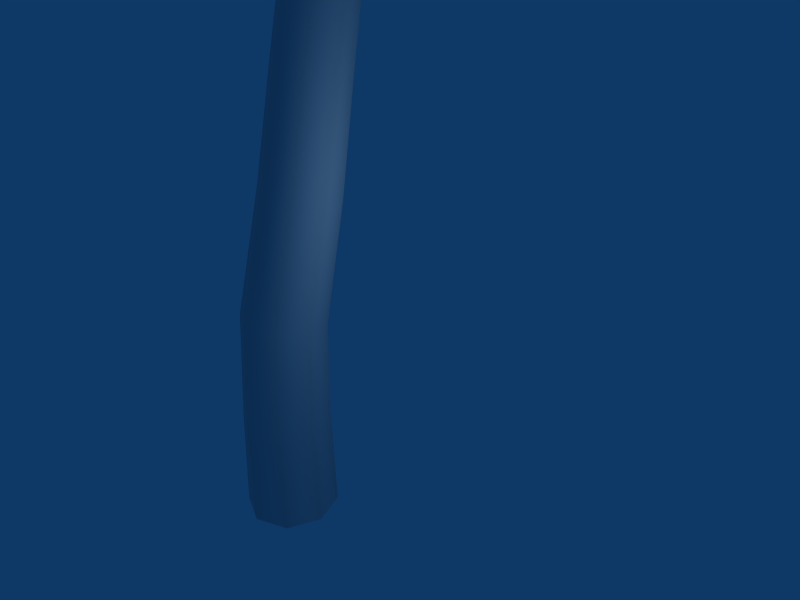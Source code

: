 # Source: palm.blend  (saved by Blender 2.49.2; exported with 4.5.12 LTS)
import bpy
from mathutils import Matrix  # noqa: F401  (used for matrix-valued properties, if any)

bpy.ops.wm.read_factory_settings(use_empty=True)
scene = bpy.context.scene
scene.name = 'Scene'

# ---- collections
col_collection_1 = bpy.data.collections.new('Collection 1'); scene.collection.children.link(col_collection_1)

# ---- materials (node trees are filled in below, after node groups)
mat_header = bpy.data.materials.new('Header')
mat_header.alpha_threshold = 0.0
mat_header.roughness = 0.5
mat_header.specular_intensity = 0.0
mat_header.line_color = (0.0, 0.0, 0.0, 1.0)
mat_core = bpy.data.materials.new('Core')
mat_core.alpha_threshold = 0.0
mat_core.roughness = 0.5
mat_core.specular_intensity = 0.0
mat_core.line_color = (0.0, 0.0, 0.0, 1.0)

# ---- material node trees

# ---- world
world_world = bpy.data.worlds.new('World'); scene.world = world_world
world_world.color = (0.05656, 0.2208, 0.4)
world_world.use_sun_shadow = False
world_world.sun_shadow_jitter_overblur = 0.0
world_world.cycles.sampling_method = 'MANUAL'
world_world.cycles.sample_map_resolution = 256

# ---- cameras
cam_camera = bpy.data.cameras.new('Camera')
cam_camera.passepartout_alpha = 0.2
cam_camera.clip_end = 100.0
cam_camera.lens = 35.0
cam_camera.ortho_scale = 7.314
cam_camera.show_passepartout = False
cam_camera.show_safe_areas = True
cam_camera.dof.focus_distance = 0.0
cam_camera.dof.aperture_fstop = 128.0

# ---- lights
light_spot = bpy.data.lights.new('Spot', 'POINT')
light_spot.transmission_factor = 0.0
light_spot.cutoff_distance = 30.0
light_spot.energy = 100.0
light_spot.shadow_buffer_clip_start = 1.001
light_spot.shadow_soft_size = 1.0
light_spot.shadow_maximum_resolution = 0.006
light_spot.use_absolute_resolution = True
light_spot.cycles.use_multiple_importance_sampling = False

# ---- meshes
me_object01_none = bpy.data.meshes.new('Object01_None')
me_object01_none.from_pydata([(0.4354, 5.425, 13.56), (0.1173, 5.282, 12.91), (0.03515, 4.583, 13.18), (0.3314, 4.712, 13.77), (0.8985, 5.884, 13.23), (0.5866, 5.744, 12.6), (1.591, 5.946, 12.88), (1.313, 5.829, 12.33), (0.9218, 5.403, 14.14), (0.7888, 4.681, 14.3), (1.377, 5.859, 13.79), (2.026, 5.909, 13.36), (1.543, 5.209, 14.59), (1.374, 4.486, 14.71), (1.987, 5.665, 14.24), (2.583, 5.712, 13.73), (2.256, 4.848, 14.88), (2.047, 4.131, 14.95), (2.689, 5.305, 14.51), (3.223, 5.361, 13.95), (3.013, 4.335, 14.97), (2.759, 3.629, 15.0), (3.433, 4.795, 14.59), (3.9, 4.869, 13.97), (-0.1445, 5.823, 12.09), (0.6138, 5.166, 11.98), (0.8452, 5.702, 11.13), (0.1448, 6.305, 11.23), (-0.7241, 5.091, 12.46), (0.01767, 4.449, 12.35), (-1.429, 4.32, 12.21), (-0.7747, 3.762, 12.13), (-1.015, 6.357, 11.91), (-0.6627, 6.788, 11.04), (-1.577, 5.61, 12.28), (-2.186, 4.764, 12.02), (-1.93, 6.718, 11.44), (-1.51, 7.105, 10.58), (-2.472, 5.959, 11.81), (-2.98, 5.044, 11.57), (-2.816, 6.864, 10.69), (-2.328, 7.213, 9.85), (-3.339, 6.094, 11.06), (-3.743, 5.122, 10.86), (-3.601, 6.766, 9.705), (-3.045, 7.085, 8.897), (-4.104, 5.987, 10.09), (-4.404, 4.97, 9.927), (1.009, 4.818, 12.64), (0.4336, 4.612, 12.04), (0.5078, 3.797, 12.35), (1.041, 3.983, 12.9), (1.352, 5.391, 12.11), (0.7887, 5.19, 11.53), (1.977, 5.526, 11.47), (1.477, 5.355, 10.96), (1.759, 4.847, 13.1), (1.741, 3.999, 13.31), (2.088, 5.416, 12.56), (2.638, 5.531, 11.84), (2.629, 4.689, 13.37), (2.555, 3.835, 13.54), (2.942, 5.256, 12.82), (3.407, 5.362, 12.04), (3.555, 4.344, 13.42), (3.421, 3.492, 13.56), (3.851, 4.912, 12.86), (4.224, 5.02, 12.04), (4.469, 3.823, 13.22), (4.271, 2.98, 13.34), (4.747, 4.393, 12.66), (5.023, 4.516, 11.8), (-0.6611, 5.769, 13.35), (0.03545, 5.982, 12.72), (-0.6569, 5.876, 12.04), (-1.298, 5.674, 12.61), (-0.03001, 5.301, 13.89), (0.6509, 5.51, 13.28), (0.4077, 4.396, 14.07), (1.005, 4.589, 13.54), (-1.371, 5.273, 13.82), (-1.952, 5.201, 13.04), (-0.7235, 4.811, 14.35), (-0.2006, 3.941, 14.46), (-2.034, 4.523, 14.1), (-2.559, 4.484, 13.27), (-1.371, 4.071, 14.62), (-0.7631, 3.251, 14.67), (-2.593, 3.563, 14.14), (-3.064, 3.568, 13.28), (-1.915, 3.123, 14.65), (-1.225, 2.37, 14.65), (-2.995, 2.451, 13.93), (-3.415, 2.509, 13.04), (-2.302, 2.027, 14.43), (-1.535, 1.353, 14.39), (1.372, 4.864, 11.48), (0.7817, 4.047, 11.36), (1.671, 3.522, 11.25), (2.216, 4.273, 11.36), (0.6904, 5.429, 11.0), (0.1129, 4.631, 10.88), (0.3772, 5.801, 10.03), (-0.1325, 5.103, 9.941), (2.067, 5.618, 11.29), (2.862, 4.963, 11.16), (1.371, 6.165, 10.8), (0.9831, 6.439, 9.834), (2.813, 6.243, 10.78), (3.555, 5.527, 10.66), (2.102, 6.773, 10.3), (1.633, 6.954, 9.341), (3.552, 6.678, 9.976), (4.238, 5.906, 9.88), (2.825, 7.192, 9.499), (2.273, 7.289, 8.576), (4.224, 6.873, 8.916), (4.855, 6.051, 8.853), (3.481, 7.372, 8.447), (2.845, 7.394, 7.575), (0.8466, 5.512, 11.41), (0.8812, 4.708, 11.76), (1.66, 4.628, 11.32), (1.628, 5.365, 11.0), (-0.01893, 5.441, 11.33), (0.01486, 4.656, 11.68), (-0.7144, 5.168, 10.77), (-0.6846, 4.484, 11.08), (0.8063, 6.175, 10.8), (1.59, 5.967, 10.42), (-0.05845, 6.087, 10.73), (-0.7495, 5.72, 10.22), (0.7633, 6.637, 9.974), (1.55, 6.373, 9.636), (-0.1006, 6.533, 9.918), (-0.787, 6.082, 9.476), (0.721, 6.846, 8.982), (1.511, 6.535, 8.696), (-0.142, 6.728, 8.94), (-0.8235, 6.206, 8.577), (0.6828, 6.763, 7.888), (1.476, 6.413, 7.661), (-0.1792, 6.634, 7.864), (-0.8559, 6.054, 7.589), (-0.4931, 5.487, 11.81), (0.571, 5.289, 11.62), (0.4095, 5.838, 10.65), (-0.5715, 6.016, 10.82), (-0.585, 4.517, 12.3), (0.4555, 4.325, 12.12), (-0.8236, 3.384, 12.15), (0.0908, 3.222, 12.0), (-1.617, 5.48, 11.7), (-1.609, 5.997, 10.7), (-1.684, 4.507, 12.19), (-1.791, 3.356, 12.02), (-2.709, 5.26, 11.28), (-2.613, 5.774, 10.29), (-2.751, 4.286, 11.78), (-2.725, 3.13, 11.61), (-3.677, 4.832, 10.58), (-3.493, 5.35, 9.601), (-3.694, 3.859, 11.08), (-3.536, 2.71, 10.93), (-4.432, 4.209, 9.615), (-4.166, 4.741, 8.662), (-4.426, 3.241, 10.12), (-4.143, 2.112, 10.02), (1.473, 4.507, 12.48), (0.4277, 4.462, 11.98), (0.456, 3.306, 12.24), (1.421, 3.342, 12.69), (1.806, 5.303, 11.71), (0.7838, 5.26, 11.23), (2.327, 5.485, 10.61), (1.427, 5.456, 10.19), (2.629, 4.309, 12.7), (2.49, 3.146, 12.87), (2.937, 5.106, 11.92), (3.328, 5.29, 10.77), (3.802, 3.876, 12.6), (3.574, 2.724, 12.76), (4.085, 4.676, 11.82), (4.34, 4.877, 10.63), (4.898, 3.227, 12.17), (4.58, 2.095, 12.32), (5.155, 4.032, 11.39), (5.274, 4.264, 10.18), (5.822, 2.395, 11.43), (5.416, 1.291, 11.58), (6.054, 3.208, 10.64), (6.039, 3.484, 9.441), (1.531, 5.596, 12.99), (0.7826, 4.845, 12.6), (1.693, 4.325, 12.12), (2.384, 5.018, 12.47), (0.7758, 6.418, 12.86), (0.04367, 5.683, 12.48), (0.3439, 7.244, 12.1), (-0.3004, 6.597, 11.78), (2.348, 6.422, 13.02), (3.139, 5.782, 12.47), (1.575, 7.226, 12.88), (1.049, 7.958, 12.08), (3.166, 7.257, 12.66), (3.894, 6.553, 12.1), (2.375, 8.043, 12.52), (1.753, 8.678, 11.71), (3.918, 8.032, 11.92), (4.583, 7.263, 11.37), (3.109, 8.8, 11.78), (2.392, 9.337, 10.98), (4.54, 8.682, 10.83), (5.143, 7.85, 10.3), (3.713, 9.431, 10.7), (2.902, 9.873, 9.931), (0.4502, 5.296, 10.53), (0.8648, 4.472, 10.98), (1.657, 4.605, 10.3), (1.275, 5.36, 9.884), (-0.4787, 4.891, 10.64), (-0.07357, 4.087, 11.08), (-1.239, 4.258, 10.18), (-0.8832, 3.559, 10.58), (0.03279, 5.926, 9.792), (0.8912, 5.928, 9.191), (-0.8866, 5.504, 9.919), (-1.596, 4.776, 9.523), (-0.3525, 6.302, 8.822), (0.5389, 6.25, 8.274), (-1.263, 5.865, 8.964), (-1.922, 5.055, 8.648), (-0.6718, 6.376, 7.681), (0.2515, 6.281, 7.195), (-1.573, 5.926, 7.841), (-2.184, 5.05, 7.619), (-0.8939, 6.115, 6.445), (0.059, 5.987, 6.028), (-1.786, 5.656, 6.624), (-2.353, 4.731, 6.507), (0.1133, 4.452, 13.44), (0.1071, 5.272, 12.57), (-0.8779, 4.687, 12.16), (-0.871, 3.927, 12.95), (1.299, 4.461, 13.44), (1.293, 5.263, 12.59), (2.34, 3.937, 12.94), (2.332, 4.649, 12.21), (0.176, 3.369, 14.01), (-0.81, 2.915, 13.46), (1.361, 3.398, 13.99), (2.399, 2.982, 13.39), (0.2923, 2.103, 14.23), (-0.6975, 1.729, 13.62), (1.477, 2.154, 14.19), (2.509, 1.861, 13.52), (0.4562, 0.7443, 14.04), (-0.5396, 0.4585, 13.4), (1.639, 0.821, 14.0), (2.662, 0.6611, 13.27), (0.6589, -0.6058, 13.44), (-0.3448, -0.7988, 12.78), (1.839, -0.5026, 13.39), (2.85, -0.522, 12.62), (1.301, 5.544, 12.17), (0.6481, 4.945, 12.41), (1.34, 4.311, 12.43), (1.942, 4.859, 12.2), (0.7046, 5.976, 11.63), (0.06628, 5.392, 11.87), (0.3302, 6.021, 10.73), (-0.2307, 5.514, 10.95), (1.988, 5.967, 11.68), (2.575, 5.237, 11.73), (1.376, 6.386, 11.15), (0.9211, 6.363, 10.28), (2.651, 6.169, 10.97), (3.185, 5.402, 11.06), (2.025, 6.578, 10.44), (1.488, 6.499, 9.633), (3.236, 6.12, 10.08), (3.717, 5.325, 10.21), (2.594, 6.52, 9.571), (1.978, 6.399, 8.823), (3.689, 5.801, 9.075), (4.119, 4.987, 9.257), (3.032, 6.196, 8.578), (2.339, 6.046, 7.907), (1.462, 3.688, 11.4), (0.3507, 3.928, 11.51), (0.2061, 2.774, 11.62), (1.227, 2.55, 11.51), (1.572, 4.54, 10.66), (0.4862, 4.776, 10.77), (1.521, 4.847, 9.484), (0.5723, 5.059, 9.591), (2.468, 3.257, 10.98), (2.146, 2.142, 11.1), (2.553, 4.116, 10.24), (2.37, 4.457, 9.086), (3.28, 2.663, 10.26), (2.876, 1.578, 10.41), (3.341, 3.531, 9.527), (3.034, 3.918, 8.417), (3.816, 1.944, 9.287), (3.338, 0.8961, 9.475), (3.857, 2.822, 8.567), (3.437, 3.265, 7.517), (4.011, 1.146, 8.117), (3.468, 0.1402, 8.355), (4.033, 2.036, 7.412), (3.516, 2.543, 6.436), (0.7937, 6.07, 12.52), (0.9121, 5.151, 12.18), (1.562, 5.561, 11.53), (1.45, 6.408, 11.83), (-0.1545, 5.885, 12.69), (-0.03815, 4.987, 12.36), (-1.119, 5.912, 12.28), (-1.014, 5.123, 12.0), (0.5613, 7.056, 12.55), (1.23, 7.319, 11.85), (-0.3834, 6.85, 12.72), (-1.331, 6.763, 12.28), (0.2297, 8.03, 12.27), (0.9145, 8.216, 11.56), (-0.7105, 7.802, 12.43), (-1.633, 7.598, 11.98), (-0.1806, 8.91, 11.67), (0.5242, 9.019, 10.96), (-1.115, 8.66, 11.83), (-2.007, 8.341, 11.38), (-0.6441, 9.618, 10.77), (0.08423, 9.654, 10.08), (-1.572, 9.347, 10.94), (-2.428, 8.917, 10.52), (-0.3107, 4.632, 11.88), (0.2502, 4.984, 11.39), (-0.3686, 5.026, 10.82), (-0.8851, 4.699, 11.27), (0.2684, 4.148, 12.2), (0.8166, 4.493, 11.72), (0.6805, 3.38, 12.12), (1.162, 3.689, 11.71), (-0.88, 4.082, 12.18), (-1.409, 4.181, 11.53), (-0.288, 3.607, 12.49), (0.1928, 2.888, 12.35), (-1.41, 3.371, 12.25), (-1.894, 3.509, 11.58), (-0.8053, 2.907, 12.55), (-0.2563, 2.248, 12.38), (-1.855, 2.546, 12.08), (-2.295, 2.731, 11.39), (-1.237, 2.096, 12.37), (-0.6228, 1.507, 12.17), (-2.171, 1.664, 11.66), (-2.571, 1.899, 10.95), (-1.542, 1.228, 11.95), (-0.8659, 0.7164, 11.73), (1.043, 3.99, 12.52), (0.2615, 4.461, 11.82), (-0.3192, 3.446, 11.94), (0.4013, 3.007, 12.57), (1.877, 4.521, 11.94), (1.113, 4.983, 11.26), (2.661, 4.432, 11.01), (1.989, 4.846, 10.42), (1.87, 3.257, 12.94), (1.165, 2.318, 12.94), (2.686, 3.8, 12.35), (3.373, 3.778, 11.34), (2.676, 2.314, 13.03), (1.906, 1.428, 13.0), (3.473, 2.873, 12.43), (4.062, 2.93, 11.36), (3.392, 1.224, 12.77), (2.558, 0.3989, 12.71), (4.171, 1.8, 12.16), (4.663, 1.95, 11.05), (3.953, 0.06048, 12.13), (3.058, -0.6969, 12.06), (4.715, 0.6557, 11.52), (5.114, 0.9086, 10.4), (0.7152, 4.011, 12.52), (0.2547, 4.656, 11.94), (-0.4728, 3.968, 11.88), (-0.04879, 3.37, 12.41), (1.573, 4.288, 12.14), (1.123, 4.92, 11.58), (2.272, 4.111, 11.39), (1.878, 4.671, 10.9), (1.175, 3.17, 12.83), (0.374, 2.585, 12.68), (2.022, 3.463, 12.44), (2.665, 3.37, 11.63), (1.595, 2.195, 12.84), (0.7578, 1.673, 12.66), (2.432, 2.506, 12.45), (3.02, 2.509, 11.59), (1.939, 1.159, 12.53), (1.066, 0.7046, 12.33), (2.766, 1.489, 12.13), (3.301, 1.595, 11.24), (2.172, 0.1366, 11.89), (1.267, -0.246, 11.69), (2.989, 0.4872, 11.49), (3.475, 0.7012, 10.59), (0.1124, 5.325, 11.31), (0.7438, 4.77, 11.26), (1.116, 5.344, 10.74), (0.5337, 5.854, 10.78), (-0.4386, 4.695, 11.35), (0.1787, 4.153, 11.3), (-0.9587, 4.149, 10.87), (-0.4164, 3.675, 10.83), (-0.5475, 5.838, 11.09), (-0.07486, 6.323, 10.56), (-1.084, 5.196, 11.12), (-1.526, 4.583, 10.64), (-1.181, 6.264, 10.59), (-0.657, 6.708, 10.07), (-1.703, 5.61, 10.63), (-2.067, 4.935, 10.17), (-1.736, 6.562, 9.847), (-1.16, 6.968, 9.352), (-2.243, 5.897, 9.892), (-2.53, 5.164, 9.465), (-2.159, 6.697, 8.891), (-1.535, 7.069, 8.429), (-2.652, 6.022, 8.946), (-2.866, 5.239, 8.569), (-0.6558, 4.655, 11.35), (0.3238, 4.959, 11.26), (0.01347, 5.397, 10.35), (-0.8873, 5.113, 10.43), (-0.3431, 3.783, 11.79), (0.6141, 4.081, 11.7), (-0.03977, 2.747, 11.6), (0.7978, 3.014, 11.53), (-1.577, 4.171, 11.16), (-1.731, 4.658, 10.24), (-1.242, 3.307, 11.59), (-0.8215, 2.314, 11.41), (-2.361, 3.541, 10.68), (-2.44, 4.062, 9.767), (-2.004, 2.687, 11.12), (-1.471, 1.746, 10.94), (-2.932, 2.806, 9.934), (-2.943, 3.368, 9.044), (-2.556, 1.964, 10.38), (-1.919, 1.084, 10.24), (-3.227, 2.015, 8.96), (-3.176, 2.622, 8.102), (-2.834, 1.186, 9.414), (-2.103, 0.3754, 9.321), (0.2111, 3.701, 11.7), (-0.007064, 4.738, 11.58), (-0.8247, 4.403, 10.94), (-0.6228, 3.448, 11.04), (1.248, 3.922, 11.72), (1.034, 4.935, 11.61), (2.185, 4.045, 11.1), (1.996, 4.934, 11.0), (0.4874, 2.665, 11.47), (-0.3652, 2.496, 10.81), (1.519, 2.91, 11.49), (2.428, 3.159, 10.86), (0.8011, 1.718, 10.89), (-0.07224, 1.631, 10.24), (1.827, 1.987, 10.91), (2.704, 2.361, 10.3), (1.129, 0.9445, 9.983), (0.2333, 0.9362, 9.363), (2.148, 1.235, 10.02), (2.992, 1.728, 9.442), (1.446, 0.42, 8.798), (0.5274, 0.4846, 8.216), (2.459, 0.7314, 8.844), (3.267, 1.335, 8.326)], [], [(0, 1, 2), (3, 0, 2), (4, 5, 1), (0, 4, 1), (6, 7, 5), (4, 6, 5), (8, 0, 3), (9, 8, 3), (4, 0, 10), (10, 0, 8), (11, 6, 4), (10, 11, 4), (12, 8, 9), (13, 12, 9), (14, 10, 8), (12, 14, 8), (15, 11, 10), (14, 15, 10), (16, 12, 13), (17, 16, 13), (18, 14, 12), (16, 18, 12), (19, 15, 14), (18, 19, 14), (20, 16, 17), (21, 20, 17), (22, 18, 16), (20, 22, 16), (23, 19, 18), (22, 23, 18), (24, 25, 26), (27, 24, 26), (28, 29, 25), (24, 28, 25), (30, 31, 29), (28, 30, 29), (32, 24, 27), (33, 32, 27), (34, 28, 24), (32, 34, 24), (35, 30, 28), (34, 35, 28), (36, 32, 33), (37, 36, 33), (38, 34, 32), (36, 38, 32), (39, 35, 34), (38, 39, 34), (40, 36, 37), (41, 40, 37), (42, 38, 36), (40, 42, 36), (43, 39, 38), (42, 43, 38), (44, 40, 41), (45, 44, 41), (46, 42, 40), (44, 46, 40), (47, 43, 42), (46, 47, 42), (48, 49, 50), (51, 48, 50), (52, 53, 49), (48, 52, 49), (54, 55, 53), (52, 54, 53), (56, 48, 51), (57, 56, 51), (58, 52, 48), (56, 58, 48), (59, 54, 52), (58, 59, 52), (60, 56, 57), (61, 60, 57), (62, 58, 56), (60, 62, 56), (63, 59, 58), (62, 63, 58), (64, 60, 61), (65, 64, 61), (66, 62, 60), (64, 66, 60), (67, 63, 62), (66, 67, 62), (68, 64, 65), (69, 68, 65), (70, 66, 64), (68, 70, 64), (71, 67, 66), (70, 71, 66), (72, 73, 74), (75, 72, 74), (76, 77, 73), (72, 76, 73), (78, 79, 77), (76, 78, 77), (80, 72, 75), (81, 80, 75), (82, 76, 72), (80, 82, 72), (83, 78, 76), (82, 83, 76), (84, 80, 81), (85, 84, 81), (86, 82, 80), (84, 86, 80), (87, 83, 82), (86, 87, 82), (88, 84, 85), (89, 88, 85), (90, 86, 84), (88, 90, 84), (91, 87, 86), (90, 91, 86), (92, 88, 89), (93, 92, 89), (94, 90, 88), (92, 94, 88), (95, 91, 90), (94, 95, 90), (96, 97, 98), (99, 96, 98), (100, 101, 97), (96, 100, 97), (102, 103, 101), (100, 102, 101), (104, 96, 99), (105, 104, 99), (106, 100, 96), (104, 106, 96), (107, 102, 100), (106, 107, 100), (108, 104, 105), (109, 108, 105), (110, 106, 104), (108, 110, 104), (111, 107, 106), (110, 111, 106), (112, 108, 109), (113, 112, 109), (114, 110, 108), (112, 114, 108), (115, 111, 110), (114, 115, 110), (116, 112, 113), (117, 116, 113), (118, 114, 112), (116, 118, 112), (119, 115, 114), (118, 119, 114), (120, 121, 122), (123, 120, 122), (124, 125, 121), (120, 124, 121), (126, 127, 125), (124, 126, 125), (128, 120, 123), (129, 128, 123), (130, 124, 120), (128, 130, 120), (131, 126, 124), (130, 131, 124), (132, 128, 129), (133, 132, 129), (134, 130, 128), (132, 134, 128), (135, 131, 130), (134, 135, 130), (136, 132, 133), (137, 136, 133), (138, 134, 132), (136, 138, 132), (139, 135, 134), (138, 139, 134), (140, 136, 137), (141, 140, 137), (142, 138, 136), (140, 142, 136), (143, 139, 138), (142, 143, 138), (144, 145, 146), (147, 144, 146), (148, 149, 145), (144, 148, 145), (150, 151, 149), (148, 150, 149), (152, 144, 147), (153, 152, 147), (154, 148, 144), (152, 154, 144), (155, 150, 148), (154, 155, 148), (156, 152, 153), (157, 156, 153), (158, 154, 152), (156, 158, 152), (159, 155, 154), (158, 159, 154), (160, 156, 157), (161, 160, 157), (162, 158, 156), (160, 162, 156), (163, 159, 158), (162, 163, 158), (164, 160, 161), (165, 164, 161), (166, 162, 160), (164, 166, 160), (167, 163, 162), (166, 167, 162), (168, 169, 170), (171, 168, 170), (172, 173, 169), (168, 172, 169), (174, 175, 173), (172, 174, 173), (176, 168, 171), (177, 176, 171), (178, 172, 168), (176, 178, 168), (179, 174, 172), (178, 179, 172), (180, 176, 177), (181, 180, 177), (182, 178, 176), (180, 182, 176), (183, 179, 178), (182, 183, 178), (184, 180, 181), (185, 184, 181), (186, 182, 180), (184, 186, 180), (187, 183, 182), (186, 187, 182), (188, 184, 185), (189, 188, 185), (190, 186, 184), (188, 190, 184), (191, 187, 186), (190, 191, 186), (192, 193, 194), (195, 192, 194), (196, 197, 193), (192, 196, 193), (198, 199, 197), (196, 198, 197), (200, 192, 195), (201, 200, 195), (202, 196, 192), (200, 202, 192), (203, 198, 196), (202, 203, 196), (204, 200, 201), (205, 204, 201), (206, 202, 200), (204, 206, 200), (207, 203, 202), (206, 207, 202), (208, 204, 205), (209, 208, 205), (210, 206, 204), (208, 210, 204), (211, 207, 206), (210, 211, 206), (212, 208, 209), (213, 212, 209), (214, 210, 208), (212, 214, 208), (215, 211, 210), (214, 215, 210), (216, 217, 218), (219, 216, 218), (220, 221, 217), (216, 220, 217), (222, 223, 221), (220, 222, 221), (224, 216, 219), (225, 224, 219), (226, 220, 216), (224, 226, 216), (227, 222, 220), (226, 227, 220), (228, 224, 225), (229, 228, 225), (230, 226, 224), (228, 230, 224), (231, 227, 226), (230, 231, 226), (232, 228, 229), (233, 232, 229), (234, 230, 228), (232, 234, 228), (235, 231, 230), (234, 235, 230), (236, 232, 233), (237, 236, 233), (238, 234, 232), (236, 238, 232), (239, 235, 234), (238, 239, 234), (240, 241, 242), (243, 240, 242), (244, 245, 241), (240, 244, 241), (246, 247, 245), (244, 246, 245), (248, 240, 243), (249, 248, 243), (250, 244, 240), (248, 250, 240), (251, 246, 244), (250, 251, 244), (252, 248, 249), (253, 252, 249), (254, 250, 248), (252, 254, 248), (255, 251, 250), (254, 255, 250), (256, 252, 253), (257, 256, 253), (258, 254, 252), (256, 258, 252), (259, 255, 254), (258, 259, 254), (260, 256, 257), (261, 260, 257), (262, 258, 256), (260, 262, 256), (263, 259, 258), (262, 263, 258), (264, 265, 266), (267, 264, 266), (268, 269, 265), (264, 268, 265), (270, 271, 269), (268, 270, 269), (272, 264, 267), (273, 272, 267), (274, 268, 264), (272, 274, 264), (275, 270, 268), (274, 275, 268), (276, 272, 273), (277, 276, 273), (278, 274, 272), (276, 278, 272), (279, 275, 274), (278, 279, 274), (280, 276, 277), (281, 280, 277), (282, 278, 276), (280, 282, 276), (283, 279, 278), (282, 283, 278), (284, 280, 281), (285, 284, 281), (286, 282, 280), (284, 286, 280), (287, 283, 282), (286, 287, 282), (288, 289, 290), (291, 288, 290), (292, 293, 289), (288, 292, 289), (294, 295, 293), (292, 294, 293), (296, 288, 291), (297, 296, 291), (298, 292, 288), (296, 298, 288), (299, 294, 292), (298, 299, 292), (300, 296, 297), (301, 300, 297), (302, 298, 296), (300, 302, 296), (303, 299, 298), (302, 303, 298), (304, 300, 301), (305, 304, 301), (306, 302, 300), (304, 306, 300), (307, 303, 302), (306, 307, 302), (308, 304, 305), (309, 308, 305), (310, 306, 304), (308, 310, 304), (311, 307, 306), (310, 311, 306), (312, 313, 314), (315, 312, 314), (316, 317, 313), (312, 316, 313), (318, 319, 317), (316, 318, 317), (320, 312, 315), (321, 320, 315), (322, 316, 312), (320, 322, 312), (323, 318, 316), (322, 323, 316), (324, 320, 321), (325, 324, 321), (326, 322, 320), (324, 326, 320), (327, 323, 322), (326, 327, 322), (328, 324, 325), (329, 328, 325), (330, 326, 324), (328, 330, 324), (331, 327, 326), (330, 331, 326), (332, 328, 329), (333, 332, 329), (334, 330, 328), (332, 334, 328), (335, 331, 330), (334, 335, 330), (336, 337, 338), (339, 336, 338), (340, 341, 337), (336, 340, 337), (342, 343, 341), (340, 342, 341), (344, 336, 339), (345, 344, 339), (346, 340, 336), (344, 346, 336), (347, 342, 340), (346, 347, 340), (348, 344, 345), (349, 348, 345), (350, 346, 344), (348, 350, 344), (351, 347, 346), (350, 351, 346), (352, 348, 349), (353, 352, 349), (354, 350, 348), (352, 354, 348), (355, 351, 350), (354, 355, 350), (356, 352, 353), (357, 356, 353), (358, 354, 352), (356, 358, 352), (359, 355, 354), (358, 359, 354), (360, 361, 362), (363, 360, 362), (364, 365, 361), (360, 364, 361), (366, 367, 365), (364, 366, 365), (368, 360, 363), (369, 368, 363), (370, 364, 360), (368, 370, 360), (371, 366, 364), (370, 371, 364), (372, 368, 369), (373, 372, 369), (374, 370, 368), (372, 374, 368), (375, 371, 370), (374, 375, 370), (376, 372, 373), (377, 376, 373), (378, 374, 372), (376, 378, 372), (379, 375, 374), (378, 379, 374), (380, 376, 377), (381, 380, 377), (382, 378, 376), (380, 382, 376), (383, 379, 378), (382, 383, 378), (384, 385, 386), (387, 384, 386), (388, 389, 385), (384, 388, 385), (390, 391, 389), (388, 390, 389), (392, 384, 387), (393, 392, 387), (394, 388, 384), (392, 394, 384), (395, 390, 388), (394, 395, 388), (396, 392, 393), (397, 396, 393), (398, 394, 392), (396, 398, 392), (399, 395, 394), (398, 399, 394), (400, 396, 397), (401, 400, 397), (402, 398, 396), (400, 402, 396), (403, 399, 398), (402, 403, 398), (404, 400, 401), (405, 404, 401), (406, 402, 400), (404, 406, 400), (407, 403, 402), (406, 407, 402), (408, 409, 410), (411, 408, 410), (412, 413, 409), (408, 412, 409), (414, 415, 413), (412, 414, 413), (416, 408, 411), (417, 416, 411), (418, 412, 408), (416, 418, 408), (419, 414, 412), (418, 419, 412), (420, 416, 417), (421, 420, 417), (422, 418, 416), (420, 422, 416), (423, 419, 418), (422, 423, 418), (424, 420, 421), (425, 424, 421), (426, 422, 420), (424, 426, 420), (427, 423, 422), (426, 427, 422), (428, 424, 425), (429, 428, 425), (430, 426, 424), (428, 430, 424), (431, 427, 426), (430, 431, 426), (432, 433, 434), (435, 432, 434), (436, 437, 433), (432, 436, 433), (438, 439, 437), (436, 438, 437), (440, 432, 435), (441, 440, 435), (442, 436, 432), (440, 442, 432), (443, 438, 436), (442, 443, 436), (444, 440, 441), (445, 444, 441), (446, 442, 440), (444, 446, 440), (447, 443, 442), (446, 447, 442), (448, 444, 445), (449, 448, 445), (450, 446, 444), (448, 450, 444), (451, 447, 446), (450, 451, 446), (452, 448, 449), (453, 452, 449), (454, 450, 448), (452, 454, 448), (455, 451, 450), (454, 455, 450), (456, 457, 458), (459, 456, 458), (460, 461, 457), (456, 460, 457), (462, 463, 461), (460, 462, 461), (464, 456, 459), (465, 464, 459), (466, 460, 456), (464, 466, 456), (467, 462, 460), (466, 467, 460), (468, 464, 465), (469, 468, 465), (470, 466, 464), (468, 470, 464), (471, 467, 466), (470, 471, 466), (472, 468, 469), (473, 472, 469), (474, 470, 468), (472, 474, 468), (475, 471, 470), (474, 475, 470), (476, 472, 473), (477, 476, 473), (478, 474, 472), (476, 478, 472), (479, 475, 474), (478, 479, 474)])
me_object01_none.polygons.foreach_set('use_smooth', [True] * 600)
_uv = me_object01_none.uv_layers.new(name='UVTex')
_uv.uv.foreach_set('vector', [0.4531, 0.1985, 0.4531, -0.001499, 0.6531, -0.001499, 0.6531, 0.1985, 0.4531, 0.1985, 0.6531, -0.001499, 0.2531, 0.1985, 0.2531, -0.001499, 0.4531, -0.001499, 0.4531, 0.1985, 0.2531, 0.1985, 0.4531, -0.001499, 0.05305, 0.1985, 0.05305, -0.001499, 0.2531, -0.001499, 0.2531, 0.1985, 0.05305, 0.1985, 0.2531, -0.001499, 0.4531, 0.3985, 0.4531, 0.1985, 0.6531, 0.1985, 0.6531, 0.3985, 0.4531, 0.3985, 0.6531, 0.1985, 0.2531, 0.1985, 0.4531, 0.1985, 0.2531, 0.3985, 0.2531, 0.3985, 0.4531, 0.1985, 0.4531, 0.3985, 0.05305, 0.3985, 0.05305, 0.1985, 0.2531, 0.1985, 0.2531, 0.3985, 0.05305, 0.3985, 0.2531, 0.1985, 0.4531, 0.5985, 0.4531, 0.3985, 0.6531, 0.3985, 0.6531, 0.5985, 0.4531, 0.5985, 0.6531, 0.3985, 0.2531, 0.5985, 0.2531, 0.3985, 0.4531, 0.3985, 0.4531, 0.5985, 0.2531, 0.5985, 0.4531, 0.3985, 0.05305, 0.5985, 0.05305, 0.3985, 0.2531, 0.3985, 0.2531, 0.5985, 0.05305, 0.5985, 0.2531, 0.3985, 0.4531, 0.7985, 0.4531, 0.5985, 0.6531, 0.5985, 0.6531, 0.7985, 0.4531, 0.7985, 0.6531, 0.5985, 0.2531, 0.7985, 0.2531, 0.5985, 0.4531, 0.5985, 0.4531, 0.7985, 0.2531, 0.7985, 0.4531, 0.5985, 0.05305, 0.7985, 0.05305, 0.5985, 0.2531, 0.5985, 0.2531, 0.7985, 0.05305, 0.7985, 0.2531, 0.5985, 0.4531, 0.9985, 0.4531, 0.7985, 0.6531, 0.7985, 0.6531, 0.9985, 0.4531, 0.9985, 0.6531, 0.7985, 0.2531, 0.9985, 0.2531, 0.7985, 0.4531, 0.7985, 0.4531, 0.9985, 0.2531, 0.9985, 0.4531, 0.7985, 0.05305, 0.9985, 0.05305, 0.7985, 0.2531, 0.7985, 0.2531, 0.9985, 0.05305, 0.9985, 0.2531, 0.7985, 0.4531, 0.1985, 0.4531, -0.001499, 0.6531, -0.001499, 0.6531, 0.1985, 0.4531, 0.1985, 0.6531, -0.001499, 0.2531, 0.1985, 0.2531, -0.001499, 0.4531, -0.001499, 0.4531, 0.1985, 0.2531, 0.1985, 0.4531, -0.001499, 0.05305, 0.1985, 0.05305, -0.001499, 0.2531, -0.001499, 0.2531, 0.1985, 0.05305, 0.1985, 0.2531, -0.001499, 0.4531, 0.3985, 0.4531, 0.1985, 0.6531, 0.1985, 0.6531, 0.3985, 0.4531, 0.3985, 0.6531, 0.1985, 0.2531, 0.3985, 0.2531, 0.1985, 0.4531, 0.1985, 0.4531, 0.3985, 0.2531, 0.3985, 0.4531, 0.1985, 0.05305, 0.3985, 0.05305, 0.1985, 0.2531, 0.1985, 0.2531, 0.3985, 0.05305, 0.3985, 0.2531, 0.1985, 0.4531, 0.5985, 0.4531, 0.3985, 0.6531, 0.3985, 0.6531, 0.5985, 0.4531, 0.5985, 0.6531, 0.3985, 0.2531, 0.5985, 0.2531, 0.3985, 0.4531, 0.3985, 0.4531, 0.5985, 0.2531, 0.5985, 0.4531, 0.3985, 0.05305, 0.5985, 0.05305, 0.3985, 0.2531, 0.3985, 0.2531, 0.5985, 0.05305, 0.5985, 0.2531, 0.3985, 0.4531, 0.7985, 0.4531, 0.5985, 0.6531, 0.5985, 0.6531, 0.7985, 0.4531, 0.7985, 0.6531, 0.5985, 0.2531, 0.7985, 0.2531, 0.5985, 0.4531, 0.5985, 0.4531, 0.7985, 0.2531, 0.7985, 0.4531, 0.5985, 0.05305, 0.7985, 0.05305, 0.5985, 0.2531, 0.5985, 0.2531, 0.7985, 0.05305, 0.7985, 0.2531, 0.5985, 0.4531, 0.9985, 0.4531, 0.7985, 0.6531, 0.7985, 0.6531, 0.9985, 0.4531, 0.9985, 0.6531, 0.7985, 0.2531, 0.9985, 0.2531, 0.7985, 0.4531, 0.7985, 0.4531, 0.9985, 0.2531, 0.9985, 0.4531, 0.7985, 0.05305, 0.9985, 0.05305, 0.7985, 0.2531, 0.7985, 0.2531, 0.9985, 0.05305, 0.9985, 0.2531, 0.7985, 0.4531, 0.1985, 0.4531, -0.001499, 0.6531, -0.001499, 0.6531, 0.1985, 0.4531, 0.1985, 0.6531, -0.001499, 0.2531, 0.1985, 0.2531, -0.001499, 0.4531, -0.001499, 0.4531, 0.1985, 0.2531, 0.1985, 0.4531, -0.001499, 0.05305, 0.1985, 0.05305, -0.001499, 0.2531, -0.001499, 0.2531, 0.1985, 0.05305, 0.1985, 0.2531, -0.001499, 0.4531, 0.3985, 0.4531, 0.1985, 0.6531, 0.1985, 0.6531, 0.3985, 0.4531, 0.3985, 0.6531, 0.1985, 0.2531, 0.3985, 0.2531, 0.1985, 0.4531, 0.1985, 0.4531, 0.3985, 0.2531, 0.3985, 0.4531, 0.1985, 0.05305, 0.3985, 0.05305, 0.1985, 0.2531, 0.1985, 0.2531, 0.3985, 0.05305, 0.3985, 0.2531, 0.1985, 0.4531, 0.5985, 0.4531, 0.3985, 0.6531, 0.3985, 0.6531, 0.5985, 0.4531, 0.5985, 0.6531, 0.3985, 0.2531, 0.5985, 0.2531, 0.3985, 0.4531, 0.3985, 0.4531, 0.5985, 0.2531, 0.5985, 0.4531, 0.3985, 0.05305, 0.5985, 0.05305, 0.3985, 0.2531, 0.3985, 0.2531, 0.5985, 0.05305, 0.5985, 0.2531, 0.3985, 0.4531, 0.7985, 0.4531, 0.5985, 0.6531, 0.5985, 0.6531, 0.7985, 0.4531, 0.7985, 0.6531, 0.5985, 0.2531, 0.7985, 0.2531, 0.5985, 0.4531, 0.5985, 0.4531, 0.7985, 0.2531, 0.7985, 0.4531, 0.5985, 0.05305, 0.7985, 0.05305, 0.5985, 0.2531, 0.5985, 0.2531, 0.7985, 0.05305, 0.7985, 0.2531, 0.5985, 0.4531, 0.9985, 0.4531, 0.7985, 0.6531, 0.7985, 0.6531, 0.9985, 0.4531, 0.9985, 0.6531, 0.7985, 0.2531, 0.9985, 0.2531, 0.7985, 0.4531, 0.7985, 0.4531, 0.9985, 0.2531, 0.9985, 0.4531, 0.7985, 0.05305, 0.9985, 0.05305, 0.7985, 0.2531, 0.7985, 0.2531, 0.9985, 0.05305, 0.9985, 0.2531, 0.7985, 0.4531, 0.1985, 0.4531, -0.001499, 0.6531, -0.001499, 0.6531, 0.1985, 0.4531, 0.1985, 0.6531, -0.001499, 0.2531, 0.1985, 0.2531, -0.001499, 0.4531, -0.001499, 0.4531, 0.1985, 0.2531, 0.1985, 0.4531, -0.001499, 0.05305, 0.1985, 0.05305, -0.001499, 0.2531, -0.001499, 0.2531, 0.1985, 0.05305, 0.1985, 0.2531, -0.001499, 0.4531, 0.3985, 0.4531, 0.1985, 0.6531, 0.1985, 0.6531, 0.3985, 0.4531, 0.3985, 0.6531, 0.1985, 0.2531, 0.3985, 0.2531, 0.1985, 0.4531, 0.1985, 0.4531, 0.3985, 0.2531, 0.3985, 0.4531, 0.1985, 0.05305, 0.3985, 0.05305, 0.1985, 0.2531, 0.1985, 0.2531, 0.3985, 0.05305, 0.3985, 0.2531, 0.1985, 0.4531, 0.5985, 0.4531, 0.3985, 0.6531, 0.3985, 0.6531, 0.5985, 0.4531, 0.5985, 0.6531, 0.3985, 0.2531, 0.5985, 0.2531, 0.3985, 0.4531, 0.3985, 0.4531, 0.5985, 0.2531, 0.5985, 0.4531, 0.3985, 0.05305, 0.5985, 0.05305, 0.3985, 0.2531, 0.3985, 0.2531, 0.5985, 0.05305, 0.5985, 0.2531, 0.3985, 0.4531, 0.7985, 0.4531, 0.5985, 0.6531, 0.5985, 0.6531, 0.7985, 0.4531, 0.7985, 0.6531, 0.5985, 0.2531, 0.7985, 0.2531, 0.5985, 0.4531, 0.5985, 0.4531, 0.7985, 0.2531, 0.7985, 0.4531, 0.5985, 0.05305, 0.7985, 0.05305, 0.5985, 0.2531, 0.5985, 0.2531, 0.7985, 0.05305, 0.7985, 0.2531, 0.5985, 0.4531, 0.9985, 0.4531, 0.7985, 0.6531, 0.7985, 0.6531, 0.9985, 0.4531, 0.9985, 0.6531, 0.7985, 0.2531, 0.9985, 0.2531, 0.7985, 0.4531, 0.7985, 0.4531, 0.9985, 0.2531, 0.9985, 0.4531, 0.7985, 0.05305, 0.9985, 0.05305, 0.7985, 0.2531, 0.7985, 0.2531, 0.9985, 0.05305, 0.9985, 0.2531, 0.7985, 0.4531, 0.1985, 0.4531, -0.001499, 0.6531, -0.001499, 0.6531, 0.1985, 0.4531, 0.1985, 0.6531, -0.001499, 0.2531, 0.1985, 0.2531, -0.001499, 0.4531, -0.001499, 0.4531, 0.1985, 0.2531, 0.1985, 0.4531, -0.001499, 0.05305, 0.1985, 0.05305, -0.001499, 0.2531, -0.001499, 0.2531, 0.1985, 0.05305, 0.1985, 0.2531, -0.001499, 0.4531, 0.3985, 0.4531, 0.1985, 0.6531, 0.1985, 0.6531, 0.3985, 0.4531, 0.3985, 0.6531, 0.1985, 0.2531, 0.3985, 0.2531, 0.1985, 0.4531, 0.1985, 0.4531, 0.3985, 0.2531, 0.3985, 0.4531, 0.1985, 0.05305, 0.3985, 0.05305, 0.1985, 0.2531, 0.1985, 0.2531, 0.3985, 0.05305, 0.3985, 0.2531, 0.1985, 0.4531, 0.5985, 0.4531, 0.3985, 0.6531, 0.3985, 0.6531, 0.5985, 0.4531, 0.5985, 0.6531, 0.3985, 0.2531, 0.5985, 0.2531, 0.3985, 0.4531, 0.3985, 0.4531, 0.5985, 0.2531, 0.5985, 0.4531, 0.3985, 0.05305, 0.5985, 0.05305, 0.3985, 0.2531, 0.3985, 0.2531, 0.5985, 0.05305, 0.5985, 0.2531, 0.3985, 0.4531, 0.7985, 0.4531, 0.5985, 0.6531, 0.5985, 0.6531, 0.7985, 0.4531, 0.7985, 0.6531, 0.5985, 0.2531, 0.7985, 0.2531, 0.5985, 0.4531, 0.5985, 0.4531, 0.7985, 0.2531, 0.7985, 0.4531, 0.5985, 0.05305, 0.7985, 0.05305, 0.5985, 0.2531, 0.5985, 0.2531, 0.7985, 0.05305, 0.7985, 0.2531, 0.5985, 0.4531, 0.9985, 0.4531, 0.7985, 0.6531, 0.7985, 0.6531, 0.9985, 0.4531, 0.9985, 0.6531, 0.7985, 0.2531, 0.9985, 0.2531, 0.7985, 0.4531, 0.7985, 0.4531, 0.9985, 0.2531, 0.9985, 0.4531, 0.7985, 0.05305, 0.9985, 0.05305, 0.7985, 0.2531, 0.7985, 0.2531, 0.9985, 0.05305, 0.9985, 0.2531, 0.7985, 0.4531, 0.1985, 0.4531, -0.001499, 0.6531, -0.001499, 0.6531, 0.1985, 0.4531, 0.1985, 0.6531, -0.001499, 0.2531, 0.1985, 0.2531, -0.001499, 0.4531, -0.001499, 0.4531, 0.1985, 0.2531, 0.1985, 0.4531, -0.001499, 0.05305, 0.1985, 0.05305, -0.001499, 0.2531, -0.001499, 0.2531, 0.1985, 0.05305, 0.1985, 0.2531, -0.001499, 0.4531, 0.3985, 0.4531, 0.1985, 0.6531, 0.1985, 0.6531, 0.3985, 0.4531, 0.3985, 0.6531, 0.1985, 0.2531, 0.3985, 0.2531, 0.1985, 0.4531, 0.1985, 0.4531, 0.3985, 0.2531, 0.3985, 0.4531, 0.1985, 0.05305, 0.3985, 0.05305, 0.1985, 0.2531, 0.1985, 0.2531, 0.3985, 0.05305, 0.3985, 0.2531, 0.1985, 0.4531, 0.5985, 0.4531, 0.3985, 0.6531, 0.3985, 0.6531, 0.5985, 0.4531, 0.5985, 0.6531, 0.3985, 0.2531, 0.5985, 0.2531, 0.3985, 0.4531, 0.3985, 0.4531, 0.5985, 0.2531, 0.5985, 0.4531, 0.3985, 0.05305, 0.5985, 0.05305, 0.3985, 0.2531, 0.3985, 0.2531, 0.5985, 0.05305, 0.5985, 0.2531, 0.3985, 0.4531, 0.7985, 0.4531, 0.5985, 0.6531, 0.5985, 0.6531, 0.7985, 0.4531, 0.7985, 0.6531, 0.5985, 0.2531, 0.7985, 0.2531, 0.5985, 0.4531, 0.5985, 0.4531, 0.7985, 0.2531, 0.7985, 0.4531, 0.5985, 0.05305, 0.7985, 0.05305, 0.5985, 0.2531, 0.5985, 0.2531, 0.7985, 0.05305, 0.7985, 0.2531, 0.5985, 0.4531, 0.9985, 0.4531, 0.7985, 0.6531, 0.7985, 0.6531, 0.9985, 0.4531, 0.9985, 0.6531, 0.7985, 0.2531, 0.9985, 0.2531, 0.7985, 0.4531, 0.7985, 0.4531, 0.9985, 0.2531, 0.9985, 0.4531, 0.7985, 0.05305, 0.9985, 0.05305, 0.7985, 0.2531, 0.7985, 0.2531, 0.9985, 0.05305, 0.9985, 0.2531, 0.7985, 0.4531, 0.1985, 0.4531, -0.001499, 0.6531, -0.001499, 0.6531, 0.1985, 0.4531, 0.1985, 0.6531, -0.001499, 0.2531, 0.1985, 0.2531, -0.001499, 0.4531, -0.001499, 0.4531, 0.1985, 0.2531, 0.1985, 0.4531, -0.001499, 0.05305, 0.1985, 0.05305, -0.001499, 0.2531, -0.001499, 0.2531, 0.1985, 0.05305, 0.1985, 0.2531, -0.001499, 0.4531, 0.3985, 0.4531, 0.1985, 0.6531, 0.1985, 0.6531, 0.3985, 0.4531, 0.3985, 0.6531, 0.1985, 0.2531, 0.3985, 0.2531, 0.1985, 0.4531, 0.1985, 0.4531, 0.3985, 0.2531, 0.3985, 0.4531, 0.1985, 0.05305, 0.3985, 0.05305, 0.1985, 0.2531, 0.1985, 0.2531, 0.3985, 0.05305, 0.3985, 0.2531, 0.1985, 0.4531, 0.5985, 0.4531, 0.3985, 0.6531, 0.3985, 0.6531, 0.5985, 0.4531, 0.5985, 0.6531, 0.3985, 0.2531, 0.5985, 0.2531, 0.3985, 0.4531, 0.3985, 0.4531, 0.5985, 0.2531, 0.5985, 0.4531, 0.3985, 0.05305, 0.5985, 0.05305, 0.3985, 0.2531, 0.3985, 0.2531, 0.5985, 0.05305, 0.5985, 0.2531, 0.3985, 0.4531, 0.7985, 0.4531, 0.5985, 0.6531, 0.5985, 0.6531, 0.7985, 0.4531, 0.7985, 0.6531, 0.5985, 0.2531, 0.7985, 0.2531, 0.5985, 0.4531, 0.5985, 0.4531, 0.7985, 0.2531, 0.7985, 0.4531, 0.5985, 0.05305, 0.7985, 0.05305, 0.5985, 0.2531, 0.5985, 0.2531, 0.7985, 0.05305, 0.7985, 0.2531, 0.5985, 0.4531, 0.9985, 0.4531, 0.7985, 0.6531, 0.7985, 0.6531, 0.9985, 0.4531, 0.9985, 0.6531, 0.7985, 0.2531, 0.9985, 0.2531, 0.7985, 0.4531, 0.7985, 0.4531, 0.9985, 0.2531, 0.9985, 0.4531, 0.7985, 0.05305, 0.9985, 0.05305, 0.7985, 0.2531, 0.7985, 0.2531, 0.9985, 0.05305, 0.9985, 0.2531, 0.7985, 0.4531, 0.1985, 0.4531, -0.001499, 0.6531, -0.001499, 0.6531, 0.1985, 0.4531, 0.1985, 0.6531, -0.001499, 0.2531, 0.1985, 0.2531, -0.001499, 0.4531, -0.001499, 0.4531, 0.1985, 0.2531, 0.1985, 0.4531, -0.001499, 0.05305, 0.1985, 0.05305, -0.001499, 0.2531, -0.001499, 0.2531, 0.1985, 0.05305, 0.1985, 0.2531, -0.001499, 0.4531, 0.3985, 0.4531, 0.1985, 0.6531, 0.1985, 0.6531, 0.3985, 0.4531, 0.3985, 0.6531, 0.1985, 0.2531, 0.3985, 0.2531, 0.1985, 0.4531, 0.1985, 0.4531, 0.3985, 0.2531, 0.3985, 0.4531, 0.1985, 0.05305, 0.3985, 0.05305, 0.1985, 0.2531, 0.1985, 0.2531, 0.3985, 0.05305, 0.3985, 0.2531, 0.1985, 0.4531, 0.5985, 0.4531, 0.3985, 0.6531, 0.3985, 0.6531, 0.5985, 0.4531, 0.5985, 0.6531, 0.3985, 0.2531, 0.5985, 0.2531, 0.3985, 0.4531, 0.3985, 0.4531, 0.5985, 0.2531, 0.5985, 0.4531, 0.3985, 0.05305, 0.5985, 0.05305, 0.3985, 0.2531, 0.3985, 0.2531, 0.5985, 0.05305, 0.5985, 0.2531, 0.3985, 0.4531, 0.7985, 0.4531, 0.5985, 0.6531, 0.5985, 0.6531, 0.7985, 0.4531, 0.7985, 0.6531, 0.5985, 0.2531, 0.7985, 0.2531, 0.5985, 0.4531, 0.5985, 0.4531, 0.7985, 0.2531, 0.7985, 0.4531, 0.5985, 0.05305, 0.7985, 0.05305, 0.5985, 0.2531, 0.5985, 0.2531, 0.7985, 0.05305, 0.7985, 0.2531, 0.5985, 0.4531, 0.9985, 0.4531, 0.7985, 0.6531, 0.7985, 0.6531, 0.9985, 0.4531, 0.9985, 0.6531, 0.7985, 0.2531, 0.9985, 0.2531, 0.7985, 0.4531, 0.7985, 0.4531, 0.9985, 0.2531, 0.9985, 0.4531, 0.7985, 0.05305, 0.9985, 0.05305, 0.7985, 0.2531, 0.7985, 0.2531, 0.9985, 0.05305, 0.9985, 0.2531, 0.7985, 0.4531, 0.1985, 0.4531, -0.001499, 0.6531, -0.001499, 0.6531, 0.1985, 0.4531, 0.1985, 0.6531, -0.001499, 0.2531, 0.1985, 0.2531, -0.001499, 0.4531, -0.001499, 0.4531, 0.1985, 0.2531, 0.1985, 0.4531, -0.001499, 0.05305, 0.1985, 0.05305, -0.001499, 0.2531, -0.001499, 0.2531, 0.1985, 0.05305, 0.1985, 0.2531, -0.001499, 0.4531, 0.3985, 0.4531, 0.1985, 0.6531, 0.1985, 0.6531, 0.3985, 0.4531, 0.3985, 0.6531, 0.1985, 0.2531, 0.3985, 0.2531, 0.1985, 0.4531, 0.1985, 0.4531, 0.3985, 0.2531, 0.3985, 0.4531, 0.1985, 0.05305, 0.3985, 0.05305, 0.1985, 0.2531, 0.1985, 0.2531, 0.3985, 0.05305, 0.3985, 0.2531, 0.1985, 0.4531, 0.5985, 0.4531, 0.3985, 0.6531, 0.3985, 0.6531, 0.5985, 0.4531, 0.5985, 0.6531, 0.3985, 0.2531, 0.5985, 0.2531, 0.3985, 0.4531, 0.3985, 0.4531, 0.5985, 0.2531, 0.5985, 0.4531, 0.3985, 0.05305, 0.5985, 0.05305, 0.3985, 0.2531, 0.3985, 0.2531, 0.5985, 0.05305, 0.5985, 0.2531, 0.3985, 0.4531, 0.7985, 0.4531, 0.5985, 0.6531, 0.5985, 0.6531, 0.7985, 0.4531, 0.7985, 0.6531, 0.5985, 0.2531, 0.7985, 0.2531, 0.5985, 0.4531, 0.5985, 0.4531, 0.7985, 0.2531, 0.7985, 0.4531, 0.5985, 0.05305, 0.7985, 0.05305, 0.5985, 0.2531, 0.5985, 0.2531, 0.7985, 0.05305, 0.7985, 0.2531, 0.5985, 0.4531, 0.9985, 0.4531, 0.7985, 0.6531, 0.7985, 0.6531, 0.9985, 0.4531, 0.9985, 0.6531, 0.7985, 0.2531, 0.9985, 0.2531, 0.7985, 0.4531, 0.7985, 0.4531, 0.9985, 0.2531, 0.9985, 0.4531, 0.7985, 0.05305, 0.9985, 0.05305, 0.7985, 0.2531, 0.7985, 0.2531, 0.9985, 0.05305, 0.9985, 0.2531, 0.7985, 0.4531, 0.1985, 0.4531, -0.001499, 0.6531, -0.001499, 0.6531, 0.1985, 0.4531, 0.1985, 0.6531, -0.001499, 0.2531, 0.1985, 0.2531, -0.001499, 0.4531, -0.001499, 0.4531, 0.1985, 0.2531, 0.1985, 0.4531, -0.001499, 0.05305, 0.1985, 0.05305, -0.001499, 0.2531, -0.001499, 0.2531, 0.1985, 0.05305, 0.1985, 0.2531, -0.001499, 0.4531, 0.3985, 0.4531, 0.1985, 0.6531, 0.1985, 0.6531, 0.3985, 0.4531, 0.3985, 0.6531, 0.1985, 0.2531, 0.3985, 0.2531, 0.1985, 0.4531, 0.1985, 0.4531, 0.3985, 0.2531, 0.3985, 0.4531, 0.1985, 0.05305, 0.3985, 0.05305, 0.1985, 0.2531, 0.1985, 0.2531, 0.3985, 0.05305, 0.3985, 0.2531, 0.1985, 0.4531, 0.5985, 0.4531, 0.3985, 0.6531, 0.3985, 0.6531, 0.5985, 0.4531, 0.5985, 0.6531, 0.3985, 0.2531, 0.5985, 0.2531, 0.3985, 0.4531, 0.3985, 0.4531, 0.5985, 0.2531, 0.5985, 0.4531, 0.3985, 0.05305, 0.5985, 0.05305, 0.3985, 0.2531, 0.3985, 0.2531, 0.5985, 0.05305, 0.5985, 0.2531, 0.3985, 0.4531, 0.7985, 0.4531, 0.5985, 0.6531, 0.5985, 0.6531, 0.7985, 0.4531, 0.7985, 0.6531, 0.5985, 0.2531, 0.7985, 0.2531, 0.5985, 0.4531, 0.5985, 0.4531, 0.7985, 0.2531, 0.7985, 0.4531, 0.5985, 0.05305, 0.7985, 0.05305, 0.5985, 0.2531, 0.5985, 0.2531, 0.7985, 0.05305, 0.7985, 0.2531, 0.5985, 0.4531, 0.9985, 0.4531, 0.7985, 0.6531, 0.7985, 0.6531, 0.9985, 0.4531, 0.9985, 0.6531, 0.7985, 0.2531, 0.9985, 0.2531, 0.7985, 0.4531, 0.7985, 0.4531, 0.9985, 0.2531, 0.9985, 0.4531, 0.7985, 0.05305, 0.9985, 0.05305, 0.7985, 0.2531, 0.7985, 0.2531, 0.9985, 0.05305, 0.9985, 0.2531, 0.7985, 0.4531, 0.1985, 0.4531, -0.001499, 0.6531, -0.001499, 0.6531, 0.1985, 0.4531, 0.1985, 0.6531, -0.001499, 0.2531, 0.1985, 0.2531, -0.001499, 0.4531, -0.001499, 0.4531, 0.1985, 0.2531, 0.1985, 0.4531, -0.001499, 0.05305, 0.1985, 0.05305, -0.001499, 0.2531, -0.001499, 0.2531, 0.1985, 0.05305, 0.1985, 0.2531, -0.001499, 0.4531, 0.3985, 0.4531, 0.1985, 0.6531, 0.1985, 0.6531, 0.3985, 0.4531, 0.3985, 0.6531, 0.1985, 0.2531, 0.3985, 0.2531, 0.1985, 0.4531, 0.1985, 0.4531, 0.3985, 0.2531, 0.3985, 0.4531, 0.1985, 0.05305, 0.3985, 0.05305, 0.1985, 0.2531, 0.1985, 0.2531, 0.3985, 0.05305, 0.3985, 0.2531, 0.1985, 0.4531, 0.5985, 0.4531, 0.3985, 0.6531, 0.3985, 0.6531, 0.5985, 0.4531, 0.5985, 0.6531, 0.3985, 0.2531, 0.5985, 0.2531, 0.3985, 0.4531, 0.3985, 0.4531, 0.5985, 0.2531, 0.5985, 0.4531, 0.3985, 0.05305, 0.5985, 0.05305, 0.3985, 0.2531, 0.3985, 0.2531, 0.5985, 0.05305, 0.5985, 0.2531, 0.3985, 0.4531, 0.7985, 0.4531, 0.5985, 0.6531, 0.5985, 0.6531, 0.7985, 0.4531, 0.7985, 0.6531, 0.5985, 0.2531, 0.7985, 0.2531, 0.5985, 0.4531, 0.5985, 0.4531, 0.7985, 0.2531, 0.7985, 0.4531, 0.5985, 0.05305, 0.7985, 0.05305, 0.5985, 0.2531, 0.5985, 0.2531, 0.7985, 0.05305, 0.7985, 0.2531, 0.5985, 0.4531, 0.9985, 0.4531, 0.7985, 0.6531, 0.7985, 0.6531, 0.9985, 0.4531, 0.9985, 0.6531, 0.7985, 0.2531, 0.9985, 0.2531, 0.7985, 0.4531, 0.7985, 0.4531, 0.9985, 0.2531, 0.9985, 0.4531, 0.7985, 0.05305, 0.9985, 0.05305, 0.7985, 0.2531, 0.7985, 0.2531, 0.9985, 0.05305, 0.9985, 0.2531, 0.7985, 0.4531, 0.1985, 0.4531, -0.001499, 0.6531, -0.001499, 0.6531, 0.1985, 0.4531, 0.1985, 0.6531, -0.001499, 0.2531, 0.1985, 0.2531, -0.001499, 0.4531, -0.001499, 0.4531, 0.1985, 0.2531, 0.1985, 0.4531, -0.001499, 0.05305, 0.1985, 0.05305, -0.001499, 0.2531, -0.001499, 0.2531, 0.1985, 0.05305, 0.1985, 0.2531, -0.001499, 0.4531, 0.3985, 0.4531, 0.1985, 0.6531, 0.1985, 0.6531, 0.3985, 0.4531, 0.3985, 0.6531, 0.1985, 0.2531, 0.3985, 0.2531, 0.1985, 0.4531, 0.1985, 0.4531, 0.3985, 0.2531, 0.3985, 0.4531, 0.1985, 0.05305, 0.3985, 0.05305, 0.1985, 0.2531, 0.1985, 0.2531, 0.3985, 0.05305, 0.3985, 0.2531, 0.1985, 0.4531, 0.5985, 0.4531, 0.3985, 0.6531, 0.3985, 0.6531, 0.5985, 0.4531, 0.5985, 0.6531, 0.3985, 0.2531, 0.5985, 0.2531, 0.3985, 0.4531, 0.3985, 0.4531, 0.5985, 0.2531, 0.5985, 0.4531, 0.3985, 0.05305, 0.5985, 0.05305, 0.3985, 0.2531, 0.3985, 0.2531, 0.5985, 0.05305, 0.5985, 0.2531, 0.3985, 0.4531, 0.7985, 0.4531, 0.5985, 0.6531, 0.5985, 0.6531, 0.7985, 0.4531, 0.7985, 0.6531, 0.5985, 0.2531, 0.7985, 0.2531, 0.5985, 0.4531, 0.5985, 0.4531, 0.7985, 0.2531, 0.7985, 0.4531, 0.5985, 0.05305, 0.7985, 0.05305, 0.5985, 0.2531, 0.5985, 0.2531, 0.7985, 0.05305, 0.7985, 0.2531, 0.5985, 0.4531, 0.9985, 0.4531, 0.7985, 0.6531, 0.7985, 0.6531, 0.9985, 0.4531, 0.9985, 0.6531, 0.7985, 0.2531, 0.9985, 0.2531, 0.7985, 0.4531, 0.7985, 0.4531, 0.9985, 0.2531, 0.9985, 0.4531, 0.7985, 0.05305, 0.9985, 0.05305, 0.7985, 0.2531, 0.7985, 0.2531, 0.9985, 0.05305, 0.9985, 0.2531, 0.7985, 0.4531, 0.1985, 0.4531, -0.001499, 0.6531, -0.001499, 0.6531, 0.1985, 0.4531, 0.1985, 0.6531, -0.001499, 0.2531, 0.1985, 0.2531, -0.001499, 0.4531, -0.001499, 0.4531, 0.1985, 0.2531, 0.1985, 0.4531, -0.001499, 0.05305, 0.1985, 0.05305, -0.001499, 0.2531, -0.001499, 0.2531, 0.1985, 0.05305, 0.1985, 0.2531, -0.001499, 0.4531, 0.3985, 0.4531, 0.1985, 0.6531, 0.1985, 0.6531, 0.3985, 0.4531, 0.3985, 0.6531, 0.1985, 0.2531, 0.3985, 0.2531, 0.1985, 0.4531, 0.1985, 0.4531, 0.3985, 0.2531, 0.3985, 0.4531, 0.1985, 0.05305, 0.3985, 0.05305, 0.1985, 0.2531, 0.1985, 0.2531, 0.3985, 0.05305, 0.3985, 0.2531, 0.1985, 0.4531, 0.5985, 0.4531, 0.3985, 0.6531, 0.3985, 0.6531, 0.5985, 0.4531, 0.5985, 0.6531, 0.3985, 0.2531, 0.5985, 0.2531, 0.3985, 0.4531, 0.3985, 0.4531, 0.5985, 0.2531, 0.5985, 0.4531, 0.3985, 0.05305, 0.5985, 0.05305, 0.3985, 0.2531, 0.3985, 0.2531, 0.5985, 0.05305, 0.5985, 0.2531, 0.3985, 0.4531, 0.7985, 0.4531, 0.5985, 0.6531, 0.5985, 0.6531, 0.7985, 0.4531, 0.7985, 0.6531, 0.5985, 0.2531, 0.7985, 0.2531, 0.5985, 0.4531, 0.5985, 0.4531, 0.7985, 0.2531, 0.7985, 0.4531, 0.5985, 0.05305, 0.7985, 0.05305, 0.5985, 0.2531, 0.5985, 0.2531, 0.7985, 0.05305, 0.7985, 0.2531, 0.5985, 0.4531, 0.9985, 0.4531, 0.7985, 0.6531, 0.7985, 0.6531, 0.9985, 0.4531, 0.9985, 0.6531, 0.7985, 0.2531, 0.9985, 0.2531, 0.7985, 0.4531, 0.7985, 0.4531, 0.9985, 0.2531, 0.9985, 0.4531, 0.7985, 0.05305, 0.9985, 0.05305, 0.7985, 0.2531, 0.7985, 0.2531, 0.9985, 0.05305, 0.9985, 0.2531, 0.7985, 0.4531, 0.1985, 0.4531, -0.001499, 0.6531, -0.001499, 0.6531, 0.1985, 0.4531, 0.1985, 0.6531, -0.001499, 0.2531, 0.1985, 0.2531, -0.001499, 0.4531, -0.001499, 0.4531, 0.1985, 0.2531, 0.1985, 0.4531, -0.001499, 0.05305, 0.1985, 0.05305, -0.001499, 0.2531, -0.001499, 0.2531, 0.1985, 0.05305, 0.1985, 0.2531, -0.001499, 0.4531, 0.3985, 0.4531, 0.1985, 0.6531, 0.1985, 0.6531, 0.3985, 0.4531, 0.3985, 0.6531, 0.1985, 0.2531, 0.3985, 0.2531, 0.1985, 0.4531, 0.1985, 0.4531, 0.3985, 0.2531, 0.3985, 0.4531, 0.1985, 0.05305, 0.3985, 0.05305, 0.1985, 0.2531, 0.1985, 0.2531, 0.3985, 0.05305, 0.3985, 0.2531, 0.1985, 0.4531, 0.5985, 0.4531, 0.3985, 0.6531, 0.3985, 0.6531, 0.5985, 0.4531, 0.5985, 0.6531, 0.3985, 0.2531, 0.5985, 0.2531, 0.3985, 0.4531, 0.3985, 0.4531, 0.5985, 0.2531, 0.5985, 0.4531, 0.3985, 0.05305, 0.5985, 0.05305, 0.3985, 0.2531, 0.3985, 0.2531, 0.5985, 0.05305, 0.5985, 0.2531, 0.3985, 0.4531, 0.7985, 0.4531, 0.5985, 0.6531, 0.5985, 0.6531, 0.7985, 0.4531, 0.7985, 0.6531, 0.5985, 0.2531, 0.7985, 0.2531, 0.5985, 0.4531, 0.5985, 0.4531, 0.7985, 0.2531, 0.7985, 0.4531, 0.5985, 0.05305, 0.7985, 0.05305, 0.5985, 0.2531, 0.5985, 0.2531, 0.7985, 0.05305, 0.7985, 0.2531, 0.5985, 0.4531, 0.9985, 0.4531, 0.7985, 0.6531, 0.7985, 0.6531, 0.9985, 0.4531, 0.9985, 0.6531, 0.7985, 0.2531, 0.9985, 0.2531, 0.7985, 0.4531, 0.7985, 0.4531, 0.9985, 0.2531, 0.9985, 0.4531, 0.7985, 0.05305, 0.9985, 0.05305, 0.7985, 0.2531, 0.7985, 0.2531, 0.9985, 0.05305, 0.9985, 0.2531, 0.7985, 0.4531, 0.1985, 0.4531, -0.001499, 0.6531, -0.001499, 0.6531, 0.1985, 0.4531, 0.1985, 0.6531, -0.001499, 0.2531, 0.1985, 0.2531, -0.001499, 0.4531, -0.001499, 0.4531, 0.1985, 0.2531, 0.1985, 0.4531, -0.001499, 0.05305, 0.1985, 0.05305, -0.001499, 0.2531, -0.001499, 0.2531, 0.1985, 0.05305, 0.1985, 0.2531, -0.001499, 0.4531, 0.3985, 0.4531, 0.1985, 0.6531, 0.1985, 0.6531, 0.3985, 0.4531, 0.3985, 0.6531, 0.1985, 0.2531, 0.3985, 0.2531, 0.1985, 0.4531, 0.1985, 0.4531, 0.3985, 0.2531, 0.3985, 0.4531, 0.1985, 0.05305, 0.3985, 0.05305, 0.1985, 0.2531, 0.1985, 0.2531, 0.3985, 0.05305, 0.3985, 0.2531, 0.1985, 0.4531, 0.5985, 0.4531, 0.3985, 0.6531, 0.3985, 0.6531, 0.5985, 0.4531, 0.5985, 0.6531, 0.3985, 0.2531, 0.5985, 0.2531, 0.3985, 0.4531, 0.3985, 0.4531, 0.5985, 0.2531, 0.5985, 0.4531, 0.3985, 0.05305, 0.5985, 0.05305, 0.3985, 0.2531, 0.3985, 0.2531, 0.5985, 0.05305, 0.5985, 0.2531, 0.3985, 0.4531, 0.7985, 0.4531, 0.5985, 0.6531, 0.5985, 0.6531, 0.7985, 0.4531, 0.7985, 0.6531, 0.5985, 0.2531, 0.7985, 0.2531, 0.5985, 0.4531, 0.5985, 0.4531, 0.7985, 0.2531, 0.7985, 0.4531, 0.5985, 0.05305, 0.7985, 0.05305, 0.5985, 0.2531, 0.5985, 0.2531, 0.7985, 0.05305, 0.7985, 0.2531, 0.5985, 0.4531, 0.9985, 0.4531, 0.7985, 0.6531, 0.7985, 0.6531, 0.9985, 0.4531, 0.9985, 0.6531, 0.7985, 0.2531, 0.9985, 0.2531, 0.7985, 0.4531, 0.7985, 0.4531, 0.9985, 0.2531, 0.9985, 0.4531, 0.7985, 0.05305, 0.9985, 0.05305, 0.7985, 0.2531, 0.7985, 0.2531, 0.9985, 0.05305, 0.9985, 0.2531, 0.7985, 0.4531, 0.1985, 0.4531, -0.001499, 0.6531, -0.001499, 0.6531, 0.1985, 0.4531, 0.1985, 0.6531, -0.001499, 0.2531, 0.1985, 0.2531, -0.001499, 0.4531, -0.001499, 0.4531, 0.1985, 0.2531, 0.1985, 0.4531, -0.001499, 0.05305, 0.1985, 0.05305, -0.001499, 0.2531, -0.001499, 0.2531, 0.1985, 0.05305, 0.1985, 0.2531, -0.001499, 0.4531, 0.3985, 0.4531, 0.1985, 0.6531, 0.1985, 0.6531, 0.3985, 0.4531, 0.3985, 0.6531, 0.1985, 0.2531, 0.3985, 0.2531, 0.1985, 0.4531, 0.1985, 0.4531, 0.3985, 0.2531, 0.3985, 0.4531, 0.1985, 0.05305, 0.3985, 0.05305, 0.1985, 0.2531, 0.1985, 0.2531, 0.3985, 0.05305, 0.3985, 0.2531, 0.1985, 0.4531, 0.5985, 0.4531, 0.3985, 0.6531, 0.3985, 0.6531, 0.5985, 0.4531, 0.5985, 0.6531, 0.3985, 0.2531, 0.5985, 0.2531, 0.3985, 0.4531, 0.3985, 0.4531, 0.5985, 0.2531, 0.5985, 0.4531, 0.3985, 0.05305, 0.5985, 0.05305, 0.3985, 0.2531, 0.3985, 0.2531, 0.5985, 0.05305, 0.5985, 0.2531, 0.3985, 0.4531, 0.7985, 0.4531, 0.5985, 0.6531, 0.5985, 0.6531, 0.7985, 0.4531, 0.7985, 0.6531, 0.5985, 0.2531, 0.7985, 0.2531, 0.5985, 0.4531, 0.5985, 0.4531, 0.7985, 0.2531, 0.7985, 0.4531, 0.5985, 0.05305, 0.7985, 0.05305, 0.5985, 0.2531, 0.5985, 0.2531, 0.7985, 0.05305, 0.7985, 0.2531, 0.5985, 0.4531, 0.9985, 0.4531, 0.7985, 0.6531, 0.7985, 0.6531, 0.9985, 0.4531, 0.9985, 0.6531, 0.7985, 0.2531, 0.9985, 0.2531, 0.7985, 0.4531, 0.7985, 0.4531, 0.9985, 0.2531, 0.9985, 0.4531, 0.7985, 0.05305, 0.9985, 0.05305, 0.7985, 0.2531, 0.7985, 0.2531, 0.9985, 0.05305, 0.9985, 0.2531, 0.7985, 0.4531, 0.1985, 0.4531, -0.001499, 0.6531, -0.001499, 0.6531, 0.1985, 0.4531, 0.1985, 0.6531, -0.001499, 0.2531, 0.1985, 0.2531, -0.001499, 0.4531, -0.001499, 0.4531, 0.1985, 0.2531, 0.1985, 0.4531, -0.001499, 0.05305, 0.1985, 0.05305, -0.001499, 0.2531, -0.001499, 0.2531, 0.1985, 0.05305, 0.1985, 0.2531, -0.001499, 0.4531, 0.3985, 0.4531, 0.1985, 0.6531, 0.1985, 0.6531, 0.3985, 0.4531, 0.3985, 0.6531, 0.1985, 0.2531, 0.3985, 0.2531, 0.1985, 0.4531, 0.1985, 0.4531, 0.3985, 0.2531, 0.3985, 0.4531, 0.1985, 0.05305, 0.3985, 0.05305, 0.1985, 0.2531, 0.1985, 0.2531, 0.3985, 0.05305, 0.3985, 0.2531, 0.1985, 0.4531, 0.5985, 0.4531, 0.3985, 0.6531, 0.3985, 0.6531, 0.5985, 0.4531, 0.5985, 0.6531, 0.3985, 0.2531, 0.5985, 0.2531, 0.3985, 0.4531, 0.3985, 0.4531, 0.5985, 0.2531, 0.5985, 0.4531, 0.3985, 0.05305, 0.5985, 0.05305, 0.3985, 0.2531, 0.3985, 0.2531, 0.5985, 0.05305, 0.5985, 0.2531, 0.3985, 0.4531, 0.7985, 0.4531, 0.5985, 0.6531, 0.5985, 0.6531, 0.7985, 0.4531, 0.7985, 0.6531, 0.5985, 0.2531, 0.7985, 0.2531, 0.5985, 0.4531, 0.5985, 0.4531, 0.7985, 0.2531, 0.7985, 0.4531, 0.5985, 0.05305, 0.7985, 0.05305, 0.5985, 0.2531, 0.5985, 0.2531, 0.7985, 0.05305, 0.7985, 0.2531, 0.5985, 0.4531, 0.9985, 0.4531, 0.7985, 0.6531, 0.7985, 0.6531, 0.9985, 0.4531, 0.9985, 0.6531, 0.7985, 0.2531, 0.9985, 0.2531, 0.7985, 0.4531, 0.7985, 0.4531, 0.9985, 0.2531, 0.9985, 0.4531, 0.7985, 0.05305, 0.9985, 0.05305, 0.7985, 0.2531, 0.7985, 0.2531, 0.9985, 0.05305, 0.9985, 0.2531, 0.7985, 0.4531, 0.1985, 0.4531, -0.001499, 0.6531, -0.001499, 0.6531, 0.1985, 0.4531, 0.1985, 0.6531, -0.001499, 0.2531, 0.1985, 0.2531, -0.001499, 0.4531, -0.001499, 0.4531, 0.1985, 0.2531, 0.1985, 0.4531, -0.001499, 0.05305, 0.1985, 0.05305, -0.001499, 0.2531, -0.001499, 0.2531, 0.1985, 0.05305, 0.1985, 0.2531, -0.001499, 0.4531, 0.3985, 0.4531, 0.1985, 0.6531, 0.1985, 0.6531, 0.3985, 0.4531, 0.3985, 0.6531, 0.1985, 0.2531, 0.3985, 0.2531, 0.1985, 0.4531, 0.1985, 0.4531, 0.3985, 0.2531, 0.3985, 0.4531, 0.1985, 0.05305, 0.3985, 0.05305, 0.1985, 0.2531, 0.1985, 0.2531, 0.3985, 0.05305, 0.3985, 0.2531, 0.1985, 0.4531, 0.5985, 0.4531, 0.3985, 0.6531, 0.3985, 0.6531, 0.5985, 0.4531, 0.5985, 0.6531, 0.3985, 0.2531, 0.5985, 0.2531, 0.3985, 0.4531, 0.3985, 0.4531, 0.5985, 0.2531, 0.5985, 0.4531, 0.3985, 0.05305, 0.5985, 0.05305, 0.3985, 0.2531, 0.3985, 0.2531, 0.5985, 0.05305, 0.5985, 0.2531, 0.3985, 0.4531, 0.7985, 0.4531, 0.5985, 0.6531, 0.5985, 0.6531, 0.7985, 0.4531, 0.7985, 0.6531, 0.5985, 0.2531, 0.7985, 0.2531, 0.5985, 0.4531, 0.5985, 0.4531, 0.7985, 0.2531, 0.7985, 0.4531, 0.5985, 0.05305, 0.7985, 0.05305, 0.5985, 0.2531, 0.5985, 0.2531, 0.7985, 0.05305, 0.7985, 0.2531, 0.5985, 0.4531, 0.9985, 0.4531, 0.7985, 0.6531, 0.7985, 0.6531, 0.9985, 0.4531, 0.9985, 0.6531, 0.7985, 0.2531, 0.9985, 0.2531, 0.7985, 0.4531, 0.7985, 0.4531, 0.9985, 0.2531, 0.9985, 0.4531, 0.7985, 0.05305, 0.9985, 0.05305, 0.7985, 0.2531, 0.7985, 0.2531, 0.9985, 0.05305, 0.9985, 0.2531, 0.7985, 0.4531, 0.1985, 0.4531, -0.001499, 0.6531, -0.001499, 0.6531, 0.1985, 0.4531, 0.1985, 0.6531, -0.001499, 0.2531, 0.1985, 0.2531, -0.001499, 0.4531, -0.001499, 0.4531, 0.1985, 0.2531, 0.1985, 0.4531, -0.001499, 0.05305, 0.1985, 0.05305, -0.001499, 0.2531, -0.001499, 0.2531, 0.1985, 0.05305, 0.1985, 0.2531, -0.001499, 0.4531, 0.3985, 0.4531, 0.1985, 0.6531, 0.1985, 0.6531, 0.3985, 0.4531, 0.3985, 0.6531, 0.1985, 0.2531, 0.3985, 0.2531, 0.1985, 0.4531, 0.1985, 0.4531, 0.3985, 0.2531, 0.3985, 0.4531, 0.1985, 0.05305, 0.3985, 0.05305, 0.1985, 0.2531, 0.1985, 0.2531, 0.3985, 0.05305, 0.3985, 0.2531, 0.1985, 0.4531, 0.5985, 0.4531, 0.3985, 0.6531, 0.3985, 0.6531, 0.5985, 0.4531, 0.5985, 0.6531, 0.3985, 0.2531, 0.5985, 0.2531, 0.3985, 0.4531, 0.3985, 0.4531, 0.5985, 0.2531, 0.5985, 0.4531, 0.3985, 0.05305, 0.5985, 0.05305, 0.3985, 0.2531, 0.3985, 0.2531, 0.5985, 0.05305, 0.5985, 0.2531, 0.3985, 0.4531, 0.7985, 0.4531, 0.5985, 0.6531, 0.5985, 0.6531, 0.7985, 0.4531, 0.7985, 0.6531, 0.5985, 0.2531, 0.7985, 0.2531, 0.5985, 0.4531, 0.5985, 0.4531, 0.7985, 0.2531, 0.7985, 0.4531, 0.5985, 0.05305, 0.7985, 0.05305, 0.5985, 0.2531, 0.5985, 0.2531, 0.7985, 0.05305, 0.7985, 0.2531, 0.5985, 0.4531, 0.9985, 0.4531, 0.7985, 0.6531, 0.7985, 0.6531, 0.9985, 0.4531, 0.9985, 0.6531, 0.7985, 0.2531, 0.9985, 0.2531, 0.7985, 0.4531, 0.7985, 0.4531, 0.9985, 0.2531, 0.9985, 0.4531, 0.7985, 0.05305, 0.9985, 0.05305, 0.7985, 0.2531, 0.7985, 0.2531, 0.9985, 0.05305, 0.9985, 0.2531, 0.7985, 0.4531, 0.1985, 0.4531, -0.001499, 0.6531, -0.001499, 0.6531, 0.1985, 0.4531, 0.1985, 0.6531, -0.001499, 0.2531, 0.1985, 0.2531, -0.001499, 0.4531, -0.001499, 0.4531, 0.1985, 0.2531, 0.1985, 0.4531, -0.001499, 0.05305, 0.1985, 0.05305, -0.001499, 0.2531, -0.001499, 0.2531, 0.1985, 0.05305, 0.1985, 0.2531, -0.001499, 0.4531, 0.3985, 0.4531, 0.1985, 0.6531, 0.1985, 0.6531, 0.3985, 0.4531, 0.3985, 0.6531, 0.1985, 0.2531, 0.3985, 0.2531, 0.1985, 0.4531, 0.1985, 0.4531, 0.3985, 0.2531, 0.3985, 0.4531, 0.1985, 0.05305, 0.3985, 0.05305, 0.1985, 0.2531, 0.1985, 0.2531, 0.3985, 0.05305, 0.3985, 0.2531, 0.1985, 0.4531, 0.5985, 0.4531, 0.3985, 0.6531, 0.3985, 0.6531, 0.5985, 0.4531, 0.5985, 0.6531, 0.3985, 0.2531, 0.5985, 0.2531, 0.3985, 0.4531, 0.3985, 0.4531, 0.5985, 0.2531, 0.5985, 0.4531, 0.3985, 0.05305, 0.5985, 0.05305, 0.3985, 0.2531, 0.3985, 0.2531, 0.5985, 0.05305, 0.5985, 0.2531, 0.3985, 0.4531, 0.7985, 0.4531, 0.5985, 0.6531, 0.5985, 0.6531, 0.7985, 0.4531, 0.7985, 0.6531, 0.5985, 0.2531, 0.7985, 0.2531, 0.5985, 0.4531, 0.5985, 0.4531, 0.7985, 0.2531, 0.7985, 0.4531, 0.5985, 0.05305, 0.7985, 0.05305, 0.5985, 0.2531, 0.5985, 0.2531, 0.7985, 0.05305, 0.7985, 0.2531, 0.5985, 0.4531, 0.9985, 0.4531, 0.7985, 0.6531, 0.7985, 0.6531, 0.9985, 0.4531, 0.9985, 0.6531, 0.7985, 0.2531, 0.9985, 0.2531, 0.7985, 0.4531, 0.7985, 0.4531, 0.9985, 0.2531, 0.9985, 0.4531, 0.7985, 0.05305, 0.9985, 0.05305, 0.7985, 0.2531, 0.7985, 0.2531, 0.9985, 0.05305, 0.9985, 0.2531, 0.7985])
me_object01_none.materials.append(mat_header)
me_object01_none.use_remesh_preserve_volume = False
me_object01_none.use_remesh_preserve_attributes = False
me_object01_none.use_mirror_vertex_groups = False
me_object01_none.update()
me_mesh1_surface01_none = bpy.data.meshes.new('Mesh1_surface01_None')
me_mesh1_surface01_none.from_pydata([(0.3788, -0.01137, 0.8998), (0.3999, 0.006981, 0.0), (0.2779, 0.2877, 0.0), (0.2842, 0.2626, 0.9), (-0.006981, 0.3999, 0.0), (0.02359, 0.3893, 0.9001), (-0.2877, 0.2779, 0.0), (-0.2503, 0.2947, 0.9), (-0.3999, -0.006981, 0.0), (-0.3771, 0.03411, 0.8998), (-0.2779, -0.2877, 0.0), (-0.2825, -0.2398, 0.8996), (0.006981, -0.3999, 0.0), (-0.02189, -0.3666, 0.8995), (0.2877, -0.2779, 0.0), (0.252, -0.272, 0.8996), (0.362, 0.04051, 1.798), (0.2703, 0.2957, 1.764), (0.02346, 0.4121, 1.75), (-0.234, 0.3215, 1.764), (-0.3512, 0.077, 1.798), (-0.2596, -0.1782, 1.832), (-0.01269, -0.2946, 1.847), (0.2448, -0.204, 1.832), (0.3596, 0.2698, 2.82), (0.2782, 0.5064, 2.763), (0.04868, 0.6186, 2.739), (-0.1947, 0.5407, 2.763), (-0.3093, 0.3183, 2.82), (-0.2279, 0.08165, 2.877), (0.001625, -0.03055, 2.901), (0.245, 0.04738, 2.877), (0.3483, 0.4385, 3.704), (0.2722, 0.6602, 3.653), (0.05764, 0.7651, 3.633), (-0.1697, 0.6918, 3.653), (-0.2766, 0.4832, 3.704), (-0.2004, 0.2615, 3.754), (0.01411, 0.1566, 3.775), (0.2414, 0.2299, 3.754), (0.3282, 0.6476, 4.584), (0.2427, 0.8478, 4.537), (0.03697, 0.9305, 4.517), (-0.1686, 0.8473, 4.537), (-0.2536, 0.647, 4.584), (-0.1682, 0.4469, 4.631), (0.03756, 0.3642, 4.65), (0.2432, 0.4473, 4.631), (0.3033, 0.8675, 5.609), (0.2295, 1.052, 5.555), (0.04181, 1.132, 5.533), (-0.1498, 1.061, 5.555), (-0.233, 0.8813, 5.609), (-0.1592, 0.6973, 5.662), (0.02852, 0.617, 5.684), (0.2201, 0.6875, 5.662), (0.2771, 1.135, 6.472), (0.1996, 1.294, 6.407), (0.02388, 1.354, 6.381), (-0.1471, 1.281, 6.407), (-0.2132, 1.118, 6.472), (-0.1357, 0.9595, 6.537), (0.04, 0.8991, 6.563), (0.211, 0.9718, 6.537), (0.2363, 1.468, 7.306), (0.1677, 1.605, 7.232), (0.009379, 1.658, 7.201), (-0.146, 1.597, 7.232), (-0.2074, 1.457, 7.306), (-0.1388, 1.32, 7.38), (0.01956, 1.267, 7.41), (0.1749, 1.328, 7.38), (0.2223, 1.928, 8.065), (0.1709, 2.031, 7.967), (0.03385, 2.082, 7.926), (-0.1086, 2.049, 7.967), (-0.1731, 1.954, 8.065), (-0.1217, 1.85, 8.163), (0.01533, 1.8, 8.204), (0.1578, 1.832, 8.163), (0.2817, 2.571, 8.677), (0.2417, 2.66, 8.587), (0.1241, 2.709, 8.549), (-0.002095, 2.691, 8.587), (-0.06307, 2.615, 8.677), (-0.02306, 2.526, 8.768), (0.09449, 2.476, 8.805), (0.2207, 2.495, 8.768), (0.4044, 3.209, 9.471), (0.3888, 3.307, 9.415), (0.299, 3.373, 9.391), (0.1877, 3.369, 9.415), (0.1199, 3.297, 9.471), (0.1355, 3.2, 9.528), (0.2253, 3.134, 9.552), (0.3367, 3.138, 9.528), (0.4856, 3.734, 10.21), (0.4648, 3.813, 10.16), (0.3855, 3.86, 10.14), (0.2942, 3.847, 10.16), (0.2442, 3.782, 10.21), (0.2649, 3.703, 10.25), (0.3442, 3.656, 10.27), (0.4356, 3.668, 10.25), (0.5119, 4.213, 10.98), (0.4874, 4.273, 10.94), (0.421, 4.302, 10.93), (0.3514, 4.282, 10.94), (0.3195, 4.225, 10.98), (0.3439, 4.165, 11.01), (0.4104, 4.136, 11.03), (0.48, 4.156, 11.01), (0.5512, 4.783, 11.86), (0.5314, 4.822, 11.83), (0.4832, 4.838, 11.82), (0.4348, 4.823, 11.83), (0.4146, 4.784, 11.86), (0.4344, 4.745, 11.89), (0.4826, 4.729, 11.9), (0.5309, 4.745, 11.89), (0.4684, 5.323, 12.58), (0.4531, 5.341, 12.57), (0.4251, 5.344, 12.56), (0.4007, 5.33, 12.57), (0.3943, 5.307, 12.58), (0.4096, 5.289, 12.6), (0.4376, 5.286, 12.61), (0.462, 5.3, 12.6), (0.2648, 5.805, 13.12)], [], [(0, 1, 2), (3, 0, 2), (3, 2, 4), (5, 3, 4), (5, 4, 6), (7, 5, 6), (7, 6, 8), (9, 7, 8), (9, 8, 10), (11, 9, 10), (11, 10, 12), (13, 11, 12), (13, 12, 14), (15, 13, 14), (15, 14, 1), (0, 15, 1), (16, 0, 3), (17, 16, 3), (17, 3, 5), (18, 17, 5), (18, 5, 7), (19, 18, 7), (19, 7, 9), (20, 19, 9), (20, 9, 11), (21, 20, 11), (21, 11, 13), (22, 21, 13), (22, 13, 15), (23, 22, 15), (15, 0, 23), (23, 0, 16), (24, 16, 17), (25, 24, 17), (25, 17, 18), (26, 25, 18), (26, 18, 19), (27, 26, 19), (27, 19, 20), (28, 27, 20), (28, 20, 21), (29, 28, 21), (29, 21, 22), (30, 29, 22), (30, 22, 23), (31, 30, 23), (31, 23, 16), (24, 31, 16), (32, 24, 25), (33, 32, 25), (33, 25, 26), (34, 33, 26), (34, 26, 27), (35, 34, 27), (35, 27, 28), (36, 35, 28), (36, 28, 29), (37, 36, 29), (37, 29, 30), (38, 37, 30), (38, 30, 31), (39, 38, 31), (39, 31, 24), (32, 39, 24), (40, 32, 33), (41, 40, 33), (41, 33, 34), (42, 41, 34), (42, 34, 35), (43, 42, 35), (43, 35, 36), (44, 43, 36), (44, 36, 37), (45, 44, 37), (45, 37, 38), (46, 45, 38), (46, 38, 39), (47, 46, 39), (47, 39, 32), (40, 47, 32), (48, 40, 41), (49, 48, 41), (49, 41, 42), (50, 49, 42), (50, 42, 43), (51, 50, 43), (51, 43, 44), (52, 51, 44), (52, 44, 45), (53, 52, 45), (53, 45, 46), (54, 53, 46), (54, 46, 47), (55, 54, 47), (55, 47, 40), (48, 55, 40), (56, 48, 49), (57, 56, 49), (57, 49, 50), (58, 57, 50), (58, 50, 51), (59, 58, 51), (59, 51, 52), (60, 59, 52), (60, 52, 53), (61, 60, 53), (61, 53, 54), (62, 61, 54), (62, 54, 55), (63, 62, 55), (63, 55, 48), (56, 63, 48), (64, 56, 57), (65, 64, 57), (65, 57, 58), (66, 65, 58), (66, 58, 59), (67, 66, 59), (67, 59, 60), (68, 67, 60), (68, 60, 61), (69, 68, 61), (69, 61, 62), (70, 69, 62), (70, 62, 63), (71, 70, 63), (71, 63, 56), (64, 71, 56), (72, 64, 65), (73, 72, 65), (73, 65, 66), (74, 73, 66), (74, 66, 67), (75, 74, 67), (75, 67, 68), (76, 75, 68), (76, 68, 69), (77, 76, 69), (77, 69, 70), (78, 77, 70), (78, 70, 71), (79, 78, 71), (79, 71, 64), (72, 79, 64), (80, 72, 73), (81, 80, 73), (81, 73, 74), (82, 81, 74), (82, 74, 75), (83, 82, 75), (83, 75, 76), (84, 83, 76), (84, 76, 77), (85, 84, 77), (85, 77, 78), (86, 85, 78), (86, 78, 79), (87, 86, 79), (87, 79, 72), (80, 87, 72), (88, 80, 81), (89, 88, 81), (89, 81, 82), (90, 89, 82), (90, 82, 83), (91, 90, 83), (91, 83, 84), (92, 91, 84), (92, 84, 85), (93, 92, 85), (93, 85, 86), (94, 93, 86), (94, 86, 87), (95, 94, 87), (95, 87, 80), (88, 95, 80), (96, 88, 89), (97, 96, 89), (97, 89, 90), (98, 97, 90), (98, 90, 91), (99, 98, 91), (99, 91, 92), (100, 99, 92), (100, 92, 93), (101, 100, 93), (101, 93, 94), (102, 101, 94), (102, 94, 95), (103, 102, 95), (103, 95, 88), (96, 103, 88), (104, 96, 97), (105, 104, 97), (105, 97, 98), (106, 105, 98), (106, 98, 99), (107, 106, 99), (107, 99, 100), (108, 107, 100), (108, 100, 101), (109, 108, 101), (109, 101, 102), (110, 109, 102), (110, 102, 103), (111, 110, 103), (111, 103, 96), (104, 111, 96), (112, 104, 105), (113, 112, 105), (113, 105, 106), (114, 113, 106), (114, 106, 107), (115, 114, 107), (115, 107, 108), (116, 115, 108), (116, 108, 109), (117, 116, 109), (117, 109, 110), (118, 117, 110), (118, 110, 111), (119, 118, 111), (119, 111, 104), (112, 119, 104), (120, 112, 113), (121, 120, 113), (121, 113, 114), (122, 121, 114), (122, 114, 115), (123, 122, 115), (123, 115, 116), (124, 123, 116), (124, 116, 117), (125, 124, 117), (125, 117, 118), (126, 125, 118), (126, 118, 119), (127, 126, 119), (127, 119, 112), (120, 127, 112), (128, 120, 121), (128, 121, 122), (128, 122, 123), (128, 123, 124), (128, 124, 125), (128, 125, 126), (128, 126, 127), (128, 127, 120)])
me_mesh1_surface01_none.polygons.foreach_set('use_smooth', [True] * 248)
_uv = me_mesh1_surface01_none.uv_layers.new(name='UVTex')
_uv.uv.foreach_set('vector', [0.9955, 0.08553, 0.9955, 0.01377, 0.9596, 0.01377, 0.9596, 0.08553, 0.9955, 0.08553, 0.9596, 0.01377, 0.9596, 0.08553, 0.9596, 0.01377, 0.9237, 0.01377, 0.9237, 0.08553, 0.9596, 0.08553, 0.9237, 0.01377, 0.9237, 0.08553, 0.9237, 0.01377, 0.8879, 0.01377, 0.8879, 0.08553, 0.9237, 0.08553, 0.8879, 0.01377, 0.8879, 0.08553, 0.8879, 0.01377, 0.852, 0.01377, 0.852, 0.08553, 0.8879, 0.08553, 0.852, 0.01377, 0.852, 0.08553, 0.852, 0.01377, 0.8161, 0.01377, 0.8161, 0.08553, 0.852, 0.08553, 0.8161, 0.01377, 0.8161, 0.08553, 0.8161, 0.01377, 0.7802, 0.01377, 0.7802, 0.08553, 0.8161, 0.08553, 0.7802, 0.01377, 0.7802, 0.08553, 0.7802, 0.01377, 0.7444, 0.01377, 0.7444, 0.08553, 0.7802, 0.08553, 0.7444, 0.01377, 0.7444, 0.08553, 0.7444, 0.01377, 0.7085, 0.01377, 0.7085, 0.08553, 0.7444, 0.08553, 0.7085, 0.01377, 0.9955, 0.1573, 0.9955, 0.08553, 0.9596, 0.08553, 0.9596, 0.1573, 0.9955, 0.1573, 0.9596, 0.08553, 0.9596, 0.1573, 0.9596, 0.08553, 0.9237, 0.08553, 0.9237, 0.1573, 0.9596, 0.1573, 0.9237, 0.08553, 0.9237, 0.1573, 0.9237, 0.08553, 0.8879, 0.08553, 0.8879, 0.1573, 0.9237, 0.1573, 0.8879, 0.08553, 0.8879, 0.1573, 0.8879, 0.08553, 0.852, 0.08553, 0.852, 0.1573, 0.8879, 0.1573, 0.852, 0.08553, 0.852, 0.1573, 0.852, 0.08553, 0.8161, 0.08553, 0.8161, 0.1573, 0.852, 0.1573, 0.8161, 0.08553, 0.8161, 0.1573, 0.8161, 0.08553, 0.7802, 0.08553, 0.7802, 0.1573, 0.8161, 0.1573, 0.7802, 0.08553, 0.7802, 0.1573, 0.7802, 0.08553, 0.7444, 0.08553, 0.7444, 0.1573, 0.7802, 0.1573, 0.7444, 0.08553, 0.7444, 0.08553, 0.7085, 0.08553, 0.7444, 0.1573, 0.7444, 0.1573, 0.7085, 0.08553, 0.7085, 0.1573, 0.9955, 0.229, 0.9955, 0.1573, 0.9596, 0.1573, 0.9596, 0.229, 0.9955, 0.229, 0.9596, 0.1573, 0.9596, 0.229, 0.9596, 0.1573, 0.9237, 0.1573, 0.9237, 0.229, 0.9596, 0.229, 0.9237, 0.1573, 0.9237, 0.229, 0.9237, 0.1573, 0.8879, 0.1573, 0.8879, 0.229, 0.9237, 0.229, 0.8879, 0.1573, 0.8879, 0.229, 0.8879, 0.1573, 0.852, 0.1573, 0.852, 0.229, 0.8879, 0.229, 0.852, 0.1573, 0.852, 0.229, 0.852, 0.1573, 0.8161, 0.1573, 0.8161, 0.229, 0.852, 0.229, 0.8161, 0.1573, 0.8161, 0.229, 0.8161, 0.1573, 0.7802, 0.1573, 0.7802, 0.229, 0.8161, 0.229, 0.7802, 0.1573, 0.7802, 0.229, 0.7802, 0.1573, 0.7444, 0.1573, 0.7444, 0.229, 0.7802, 0.229, 0.7444, 0.1573, 0.7444, 0.229, 0.7444, 0.1573, 0.7085, 0.1573, 0.7085, 0.229, 0.7444, 0.229, 0.7085, 0.1573, 0.9955, 0.3008, 0.9955, 0.229, 0.9596, 0.229, 0.9596, 0.3008, 0.9955, 0.3008, 0.9596, 0.229, 0.9596, 0.3008, 0.9596, 0.229, 0.9237, 0.229, 0.9237, 0.3008, 0.9596, 0.3008, 0.9237, 0.229, 0.9237, 0.3008, 0.9237, 0.229, 0.8879, 0.229, 0.8879, 0.3008, 0.9237, 0.3008, 0.8879, 0.229, 0.8879, 0.3008, 0.8879, 0.229, 0.852, 0.229, 0.852, 0.3008, 0.8879, 0.3008, 0.852, 0.229, 0.852, 0.3008, 0.852, 0.229, 0.8161, 0.229, 0.8161, 0.3008, 0.852, 0.3008, 0.8161, 0.229, 0.8161, 0.3008, 0.8161, 0.229, 0.7802, 0.229, 0.7802, 0.3008, 0.8161, 0.3008, 0.7802, 0.229, 0.7802, 0.3008, 0.7802, 0.229, 0.7444, 0.229, 0.7444, 0.3008, 0.7802, 0.3008, 0.7444, 0.229, 0.7444, 0.3008, 0.7444, 0.229, 0.7085, 0.229, 0.7085, 0.3008, 0.7444, 0.3008, 0.7085, 0.229, 0.9955, 0.3726, 0.9955, 0.3008, 0.9596, 0.3008, 0.9596, 0.3726, 0.9955, 0.3726, 0.9596, 0.3008, 0.9596, 0.3726, 0.9596, 0.3008, 0.9237, 0.3008, 0.9237, 0.3726, 0.9596, 0.3726, 0.9237, 0.3008, 0.9237, 0.3726, 0.9237, 0.3008, 0.8879, 0.3008, 0.8879, 0.3726, 0.9237, 0.3726, 0.8879, 0.3008, 0.8879, 0.3726, 0.8879, 0.3008, 0.852, 0.3008, 0.852, 0.3726, 0.8879, 0.3726, 0.852, 0.3008, 0.852, 0.3726, 0.852, 0.3008, 0.8161, 0.3008, 0.8161, 0.3726, 0.852, 0.3726, 0.8161, 0.3008, 0.8161, 0.3726, 0.8161, 0.3008, 0.7802, 0.3008, 0.7802, 0.3726, 0.8161, 0.3726, 0.7802, 0.3008, 0.7802, 0.3726, 0.7802, 0.3008, 0.7444, 0.3008, 0.7444, 0.3726, 0.7802, 0.3726, 0.7444, 0.3008, 0.7444, 0.3726, 0.7444, 0.3008, 0.7085, 0.3008, 0.7085, 0.3726, 0.7444, 0.3726, 0.7085, 0.3008, 0.9955, 0.4443, 0.9955, 0.3726, 0.9596, 0.3726, 0.9596, 0.4443, 0.9955, 0.4443, 0.9596, 0.3726, 0.9596, 0.4443, 0.9596, 0.3726, 0.9237, 0.3726, 0.9237, 0.4443, 0.9596, 0.4443, 0.9237, 0.3726, 0.9237, 0.4443, 0.9237, 0.3726, 0.8879, 0.3726, 0.8879, 0.4443, 0.9237, 0.4443, 0.8879, 0.3726, 0.8879, 0.4443, 0.8879, 0.3726, 0.852, 0.3726, 0.852, 0.4443, 0.8879, 0.4443, 0.852, 0.3726, 0.852, 0.4443, 0.852, 0.3726, 0.8161, 0.3726, 0.8161, 0.4443, 0.852, 0.4443, 0.8161, 0.3726, 0.8161, 0.4443, 0.8161, 0.3726, 0.7802, 0.3726, 0.7802, 0.4443, 0.8161, 0.4443, 0.7802, 0.3726, 0.7802, 0.4443, 0.7802, 0.3726, 0.7444, 0.3726, 0.7444, 0.4443, 0.7802, 0.4443, 0.7444, 0.3726, 0.7444, 0.4443, 0.7444, 0.3726, 0.7085, 0.3726, 0.7085, 0.4443, 0.7444, 0.4443, 0.7085, 0.3726, 0.9955, 0.5161, 0.9955, 0.4443, 0.9596, 0.4443, 0.9596, 0.5161, 0.9955, 0.5161, 0.9596, 0.4443, 0.9596, 0.5161, 0.9596, 0.4443, 0.9237, 0.4443, 0.9237, 0.5161, 0.9596, 0.5161, 0.9237, 0.4443, 0.9237, 0.5161, 0.9237, 0.4443, 0.8879, 0.4443, 0.8879, 0.5161, 0.9237, 0.5161, 0.8879, 0.4443, 0.8879, 0.5161, 0.8879, 0.4443, 0.852, 0.4443, 0.852, 0.5161, 0.8879, 0.5161, 0.852, 0.4443, 0.852, 0.5161, 0.852, 0.4443, 0.8161, 0.4443, 0.8161, 0.5161, 0.852, 0.5161, 0.8161, 0.4443, 0.8161, 0.5161, 0.8161, 0.4443, 0.7802, 0.4443, 0.7802, 0.5161, 0.8161, 0.5161, 0.7802, 0.4443, 0.7802, 0.5161, 0.7802, 0.4443, 0.7444, 0.4443, 0.7444, 0.5161, 0.7802, 0.5161, 0.7444, 0.4443, 0.7444, 0.5161, 0.7444, 0.4443, 0.7085, 0.4443, 0.7085, 0.5161, 0.7444, 0.5161, 0.7085, 0.4443, 0.9955, 0.5878, 0.9955, 0.5161, 0.9596, 0.5161, 0.9596, 0.5878, 0.9955, 0.5878, 0.9596, 0.5161, 0.9596, 0.5878, 0.9596, 0.5161, 0.9237, 0.5161, 0.9237, 0.5878, 0.9596, 0.5878, 0.9237, 0.5161, 0.9237, 0.5878, 0.9237, 0.5161, 0.8879, 0.5161, 0.8879, 0.5878, 0.9237, 0.5878, 0.8879, 0.5161, 0.8879, 0.5878, 0.8879, 0.5161, 0.852, 0.5161, 0.852, 0.5878, 0.8879, 0.5878, 0.852, 0.5161, 0.852, 0.5878, 0.852, 0.5161, 0.8161, 0.5161, 0.8161, 0.5878, 0.852, 0.5878, 0.8161, 0.5161, 0.8161, 0.5878, 0.8161, 0.5161, 0.7802, 0.5161, 0.7802, 0.5878, 0.8161, 0.5878, 0.7802, 0.5161, 0.7802, 0.5878, 0.7802, 0.5161, 0.7444, 0.5161, 0.7444, 0.5878, 0.7802, 0.5878, 0.7444, 0.5161, 0.7444, 0.5878, 0.7444, 0.5161, 0.7085, 0.5161, 0.7085, 0.5878, 0.7444, 0.5878, 0.7085, 0.5161, 0.9955, 0.6596, 0.9955, 0.5878, 0.9596, 0.5878, 0.9596, 0.6596, 0.9955, 0.6596, 0.9596, 0.5878, 0.9596, 0.6596, 0.9596, 0.5878, 0.9237, 0.5878, 0.9237, 0.6596, 0.9596, 0.6596, 0.9237, 0.5878, 0.9237, 0.6596, 0.9237, 0.5878, 0.8879, 0.5878, 0.8879, 0.6596, 0.9237, 0.6596, 0.8879, 0.5878, 0.8879, 0.6596, 0.8879, 0.5878, 0.852, 0.5878, 0.852, 0.6596, 0.8879, 0.6596, 0.852, 0.5878, 0.852, 0.6596, 0.852, 0.5878, 0.8161, 0.5878, 0.8161, 0.6596, 0.852, 0.6596, 0.8161, 0.5878, 0.8161, 0.6596, 0.8161, 0.5878, 0.7802, 0.5878, 0.7802, 0.6596, 0.8161, 0.6596, 0.7802, 0.5878, 0.7802, 0.6596, 0.7802, 0.5878, 0.7444, 0.5878, 0.7444, 0.6596, 0.7802, 0.6596, 0.7444, 0.5878, 0.7444, 0.6596, 0.7444, 0.5878, 0.7085, 0.5878, 0.7085, 0.6596, 0.7444, 0.6596, 0.7085, 0.5878, 0.9955, 0.7314, 0.9955, 0.6596, 0.9596, 0.6596, 0.9596, 0.7314, 0.9955, 0.7314, 0.9596, 0.6596, 0.9596, 0.7314, 0.9596, 0.6596, 0.9237, 0.6596, 0.9237, 0.7314, 0.9596, 0.7314, 0.9237, 0.6596, 0.9237, 0.7314, 0.9237, 0.6596, 0.8879, 0.6596, 0.8879, 0.7314, 0.9237, 0.7314, 0.8879, 0.6596, 0.8879, 0.7314, 0.8879, 0.6596, 0.852, 0.6596, 0.852, 0.7314, 0.8879, 0.7314, 0.852, 0.6596, 0.852, 0.7314, 0.852, 0.6596, 0.8161, 0.6596, 0.8161, 0.7314, 0.852, 0.7314, 0.8161, 0.6596, 0.8161, 0.7314, 0.8161, 0.6596, 0.7802, 0.6596, 0.7802, 0.7314, 0.8161, 0.7314, 0.7802, 0.6596, 0.7802, 0.7314, 0.7802, 0.6596, 0.7444, 0.6596, 0.7444, 0.7314, 0.7802, 0.7314, 0.7444, 0.6596, 0.7444, 0.7314, 0.7444, 0.6596, 0.7085, 0.6596, 0.7085, 0.7314, 0.7444, 0.7314, 0.7085, 0.6596, 0.9955, 0.8031, 0.9955, 0.7314, 0.9596, 0.7314, 0.9596, 0.8031, 0.9955, 0.8031, 0.9596, 0.7314, 0.9596, 0.8031, 0.9596, 0.7314, 0.9237, 0.7314, 0.9237, 0.8031, 0.9596, 0.8031, 0.9237, 0.7314, 0.9237, 0.8031, 0.9237, 0.7314, 0.8879, 0.7314, 0.8879, 0.8031, 0.9237, 0.8031, 0.8879, 0.7314, 0.8879, 0.8031, 0.8879, 0.7314, 0.852, 0.7314, 0.852, 0.8031, 0.8879, 0.8031, 0.852, 0.7314, 0.852, 0.8031, 0.852, 0.7314, 0.8161, 0.7314, 0.8161, 0.8031, 0.852, 0.8031, 0.8161, 0.7314, 0.8161, 0.8031, 0.8161, 0.7314, 0.7802, 0.7314, 0.7802, 0.8031, 0.8161, 0.8031, 0.7802, 0.7314, 0.7802, 0.8031, 0.7802, 0.7314, 0.7444, 0.7314, 0.7444, 0.8031, 0.7802, 0.8031, 0.7444, 0.7314, 0.7444, 0.8031, 0.7444, 0.7314, 0.7085, 0.7314, 0.7085, 0.8031, 0.7444, 0.8031, 0.7085, 0.7314, 0.9955, 0.8749, 0.9955, 0.8031, 0.9596, 0.8031, 0.9596, 0.8749, 0.9955, 0.8749, 0.9596, 0.8031, 0.9596, 0.8749, 0.9596, 0.8031, 0.9237, 0.8031, 0.9237, 0.8749, 0.9596, 0.8749, 0.9237, 0.8031, 0.9237, 0.8749, 0.9237, 0.8031, 0.8879, 0.8031, 0.8879, 0.8749, 0.9237, 0.8749, 0.8879, 0.8031, 0.8879, 0.8749, 0.8879, 0.8031, 0.852, 0.8031, 0.852, 0.8749, 0.8879, 0.8749, 0.852, 0.8031, 0.852, 0.8749, 0.852, 0.8031, 0.8161, 0.8031, 0.8161, 0.8749, 0.852, 0.8749, 0.8161, 0.8031, 0.8161, 0.8749, 0.8161, 0.8031, 0.7802, 0.8031, 0.7802, 0.8749, 0.8161, 0.8749, 0.7802, 0.8031, 0.7802, 0.8749, 0.7802, 0.8031, 0.7444, 0.8031, 0.7444, 0.8749, 0.7802, 0.8749, 0.7444, 0.8031, 0.7444, 0.8749, 0.7444, 0.8031, 0.7085, 0.8031, 0.7085, 0.8749, 0.7444, 0.8749, 0.7085, 0.8031, 0.9955, 0.9466, 0.9955, 0.8749, 0.9596, 0.8749, 0.9596, 0.9466, 0.9955, 0.9466, 0.9596, 0.8749, 0.9596, 0.9466, 0.9596, 0.8749, 0.9237, 0.8749, 0.9237, 0.9466, 0.9596, 0.9466, 0.9237, 0.8749, 0.9237, 0.9466, 0.9237, 0.8749, 0.8879, 0.8749, 0.8879, 0.9466, 0.9237, 0.9466, 0.8879, 0.8749, 0.8879, 0.9466, 0.8879, 0.8749, 0.852, 0.8749, 0.852, 0.9466, 0.8879, 0.9466, 0.852, 0.8749, 0.852, 0.9466, 0.852, 0.8749, 0.8161, 0.8749, 0.8161, 0.9466, 0.852, 0.9466, 0.8161, 0.8749, 0.8161, 0.9466, 0.8161, 0.8749, 0.7802, 0.8749, 0.7802, 0.9466, 0.8161, 0.9466, 0.7802, 0.8749, 0.7802, 0.9466, 0.7802, 0.8749, 0.7444, 0.8749, 0.7444, 0.9466, 0.7802, 0.9466, 0.7444, 0.8749, 0.7444, 0.9466, 0.7444, 0.8749, 0.7085, 0.8749, 0.7085, 0.9466, 0.7444, 0.9466, 0.7085, 0.8749, 0.9955, 1.018, 0.9955, 0.9466, 0.9596, 0.9466, 0.9596, 1.018, 0.9955, 1.018, 0.9596, 0.9466, 0.9596, 1.018, 0.9596, 0.9466, 0.9237, 0.9466, 0.9237, 1.018, 0.9596, 1.018, 0.9237, 0.9466, 0.9237, 1.018, 0.9237, 0.9466, 0.8879, 0.9466, 0.8879, 1.018, 0.9237, 1.018, 0.8879, 0.9466, 0.8879, 1.018, 0.8879, 0.9466, 0.852, 0.9466, 0.852, 1.018, 0.8879, 1.018, 0.852, 0.9466, 0.852, 1.018, 0.852, 0.9466, 0.8161, 0.9466, 0.8161, 1.018, 0.852, 1.018, 0.8161, 0.9466, 0.8161, 1.018, 0.8161, 0.9466, 0.7802, 0.9466, 0.7802, 1.018, 0.8161, 1.018, 0.7802, 0.9466, 0.7802, 1.018, 0.7802, 0.9466, 0.7444, 0.9466, 0.7444, 1.018, 0.7802, 1.018, 0.7444, 0.9466, 0.7444, 1.018, 0.7444, 0.9466, 0.7085, 0.9466, 0.7085, 1.018, 0.7444, 1.018, 0.7085, 0.9466, 0.9955, 1.09, 0.9955, 1.018, 0.9596, 1.018, 0.9596, 1.09, 0.9955, 1.09, 0.9596, 1.018, 0.9596, 1.09, 0.9596, 1.018, 0.9237, 1.018, 0.9237, 1.09, 0.9596, 1.09, 0.9237, 1.018, 0.9237, 1.09, 0.9237, 1.018, 0.8879, 1.018, 0.8879, 1.09, 0.9237, 1.09, 0.8879, 1.018, 0.8879, 1.09, 0.8879, 1.018, 0.852, 1.018, 0.852, 1.09, 0.8879, 1.09, 0.852, 1.018, 0.852, 1.09, 0.852, 1.018, 0.8161, 1.018, 0.8161, 1.09, 0.852, 1.09, 0.8161, 1.018, 0.8161, 1.09, 0.8161, 1.018, 0.7802, 1.018, 0.7802, 1.09, 0.8161, 1.09, 0.7802, 1.018, 0.7802, 1.09, 0.7802, 1.018, 0.7444, 1.018, 0.7444, 1.09, 0.7802, 1.09, 0.7444, 1.018, 0.7444, 1.09, 0.7444, 1.018, 0.7085, 1.018, 0.7085, 1.09, 0.7444, 1.09, 0.7085, 1.018, 0.9955, 1.162, 0.9955, 1.09, 0.9596, 1.09, 0.9596, 1.162, 0.9596, 1.09, 0.9237, 1.09, 0.9237, 1.162, 0.9237, 1.09, 0.8879, 1.09, 0.8879, 1.162, 0.8879, 1.09, 0.852, 1.09, 0.852, 1.162, 0.852, 1.09, 0.8161, 1.09, 0.8161, 1.162, 0.8161, 1.09, 0.7802, 1.09, 0.7802, 1.162, 0.7802, 1.09, 0.7444, 1.09, 0.7444, 1.162, 0.7444, 1.09, 0.7085, 1.09])
me_mesh1_surface01_none.materials.append(mat_core)
me_mesh1_surface01_none.use_remesh_preserve_volume = False
me_mesh1_surface01_none.use_remesh_preserve_attributes = False
me_mesh1_surface01_none.use_mirror_vertex_groups = False
me_mesh1_surface01_none.update()

# ---- objects
ob_object01_none = bpy.data.objects.new('Object01_None', me_object01_none)
ob_mesh1_surface01_none = bpy.data.objects.new('Mesh1_surface01_None', me_mesh1_surface01_none)
ob_lamp = bpy.data.objects.new('Lamp', light_spot)
ob_camera = bpy.data.objects.new('Camera', cam_camera)

# ---- transforms, parenting, visibility, modifiers, constraints
ob_object01_none.location = (0.0, 0.0, 0.0)
ob_object01_none.scale = (2.0, 2.0, 2.0)
ob_object01_none.lock_rotations_4d = False
ob_object01_none.empty_display_type = 'ARROWS'
ob_object01_none.color = (0.0, 0.0, 0.0, 1.0)
ob_object01_none.lineart.crease_threshold = 0.0
ob_mesh1_surface01_none.location = (0.0, 0.0, 0.0)
ob_mesh1_surface01_none.scale = (2.0, 2.0, 2.0)
ob_mesh1_surface01_none.lock_rotations_4d = False
ob_mesh1_surface01_none.empty_display_type = 'ARROWS'
ob_mesh1_surface01_none.color = (0.0, 0.0, 0.0, 1.0)
ob_mesh1_surface01_none.lineart.crease_threshold = 0.0
ob_lamp.location = (4.076, 1.005, 5.904)
ob_lamp.rotation_euler = (0.6503, 0.05522, 1.866)
ob_lamp.lock_rotations_4d = False
ob_lamp.empty_display_type = 'ARROWS'
ob_lamp.color = (0.0, 0.0, 0.0, 0.0)
ob_lamp.lineart.crease_threshold = 0.0
ob_camera.location = (9.38, -6.06, 9.416)
ob_camera.rotation_euler = (1.109, 0.01082, 0.8149)
ob_camera.scale = (1.247, 1.247, 1.247)
ob_camera.lock_rotations_4d = False
ob_camera.empty_display_type = 'ARROWS'
ob_camera.color = (0.0, 0.0, 0.0, 0.0)
ob_camera.display_type = 'WIRE'
ob_camera.lineart.crease_threshold = 0.0

# ---- collection membership
col_collection_1.objects.link(ob_object01_none)
col_collection_1.objects.link(ob_mesh1_surface01_none)
col_collection_1.objects.link(ob_lamp)
col_collection_1.objects.link(ob_camera)

# ---- scene / render settings (as saved in the file)
scene.camera = ob_camera
scene.frame_start = 1; scene.frame_end = 250; scene.frame_set(1)
scene.render.engine = 'BLENDER_EEVEE_NEXT'
scene.render.image_settings.file_format = 'JPEG'
scene.render.image_settings.color_mode = 'RGB'
scene.render.image_settings.compression = 90
scene.render.resolution_x = 800
scene.render.resolution_y = 600
scene.render.pixel_aspect_x = 100.0
scene.render.pixel_aspect_y = 100.0
scene.render.fps = 25
scene.render.dither_intensity = 0.0
scene.render.use_compositing = False
scene.render.use_sequencer = False
scene.render.bake_margin = 2
scene.render.bake_bias = 0.0
scene.render.use_stamp_time = False
scene.render.use_stamp_date = False
scene.render.use_stamp_frame = False
scene.render.use_stamp_camera = False
scene.render.use_stamp_scene = False
scene.render.use_stamp_filename = False
scene.render.use_stamp_render_time = False
scene.render.stamp_font_size = 0
scene.cycles.use_denoising = False
scene.cycles.samples = 10
scene.cycles.sampling_pattern = 'TABULATED_SOBOL'
scene.cycles.light_sampling_threshold = 0.0
scene.cycles.use_adaptive_sampling = False
scene.cycles.use_light_tree = False
scene.cycles.blur_glossy = 0.0
scene.cycles.volume_bounces = 1
scene.cycles.pixel_filter_type = 'GAUSSIAN'
scene.cycles.sample_clamp_indirect = 0.0
scene.view_settings.view_transform = 'Raw'
bpy.context.view_layer.update()
